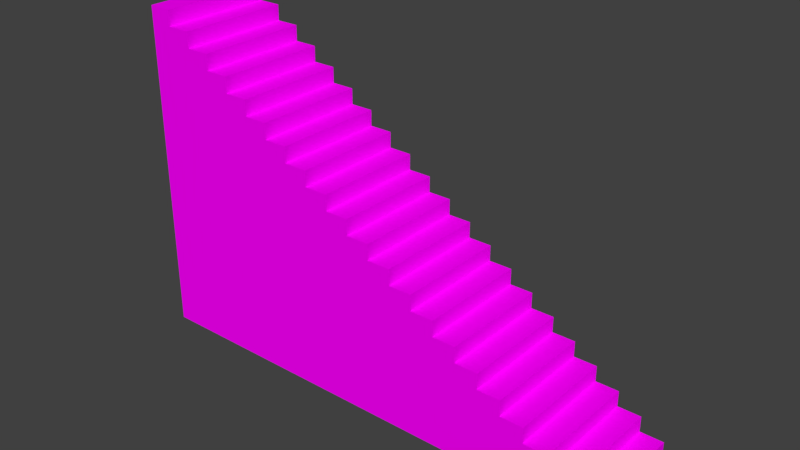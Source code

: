 # Source: stairs.blend  (saved by Blender 2.79.0; exported with 4.5.12 LTS)
import bpy
from mathutils import Matrix  # noqa: F401  (used for matrix-valued properties, if any)

bpy.ops.wm.read_factory_settings(use_empty=True)
scene = bpy.context.scene
scene.name = 'Scene'

# ---- collections
col_collection_1 = bpy.data.collections.new('Collection 1'); scene.collection.children.link(col_collection_1)

# ---- images (referenced by path relative to the original .blend; pixels are not part of the script)
import os
ASSET_DIR = os.environ.get("B2B_ASSET_DIR", "")  # directory of the original .blend (textures are referenced by path, not embedded)
HERE = os.path.dirname(os.path.abspath(__file__))  # packed textures are extracted next to this script under _unpacked/

def load_image(name, relpath, width, height, colorspace="sRGB"):
    """Load a texture the original file referenced (path relative to the .blend, or extracted next to this script)."""
    p = next((c for c in (os.path.join(HERE, relpath), os.path.join(ASSET_DIR, relpath)) if relpath and os.path.exists(c)), "")
    if p:
        img = bpy.data.images.load(p, check_existing=True)
        img.name = name
    else:  # same state as the original file: an image datablock whose file is absent (Cycles renders it pink)
        img = bpy.data.images.new(name, width, height)
        img.source = "FILE"
        img.filepath = "//" + (relpath or name)
    img.colorspace_settings.name = colorspace
    return img
img_stairstexture2_png = load_image('stairsTEXTURE2.png', 'stairsTEXTURE2.png', 1024, 1024, 'sRGB')

# ---- materials (node trees are filled in below, after node groups)
mat_material_002 = bpy.data.materials.new('Material.002')
mat_material_002.alpha_threshold = 0.0
mat_material_002.roughness = 0.5

# ---- material node trees
mat_material_002.use_nodes = True; mat_material_002.node_tree.nodes.clear()
_N = mat_material_002.node_tree.nodes; _L = mat_material_002.node_tree.links
n0 = _N.new('ShaderNodeTexImage'); n0.name = 'Image Texture'; n0.location = (-255, 347)
n0.width = 140
n0.image = img_stairstexture2_png
n1 = _N.new('ShaderNodeBsdfDiffuse'); n1.name = 'Diffuse BSDF'; n1.location = (-77, 318)
n2 = _N.new('ShaderNodeOutputMaterial'); n2.name = 'Material Output'; n2.location = (185, 300)
_L.new(n1.outputs[0], n2.inputs[0])
_L.new(n0.outputs[0], n1.inputs[0])
n2.is_active_output = True

# ---- world
world_world = bpy.data.worlds.new('World'); scene.world = world_world
world_world.color = (0.05088, 0.05088, 0.05088)
world_world.use_sun_shadow = False
world_world.sun_shadow_jitter_overblur = 0.0
world_world.cycles.sampling_method = 'MANUAL'

# ---- meshes
me_cube_001 = bpy.data.meshes.new('Cube.001')
me_cube_001.from_pydata([(-89.0, -20.5, -2.857), (-89.0, -20.5, 2.857), (-89.0, 20.5, -2.857), (-89.0, 20.5, 2.857), (89.0, -20.5, -2.857), (89.0, -20.5, 2.857), (89.0, 20.5, -2.857), (89.0, 20.5, 2.857), (80.52, 20.5, -2.857), (72.05, 20.5, -2.857), (63.57, 20.5, -2.857), (55.1, 20.5, -2.857), (46.62, 20.5, -2.857), (38.14, 20.5, -2.857), (29.67, 20.5, -2.857), (21.19, 20.5, -2.857), (12.71, 20.5, -2.857), (4.238, 20.5, -2.857), (-4.238, 20.5, -2.857), (-12.71, 20.5, -2.857), (-21.19, 20.5, -2.857), (-29.67, 20.5, -2.857), (-38.14, 20.5, -2.857), (-46.62, 20.5, -2.857), (-55.1, 20.5, -2.857), (-63.57, 20.5, -2.857), (-72.05, 20.5, -2.857), (-80.52, 20.5, -2.857), (-80.52, 20.5, 2.857), (-72.05, 20.5, 2.857), (-63.57, 20.5, 2.857), (-55.1, 20.5, 2.857), (-46.62, 20.5, 2.857), (-38.14, 20.5, 2.857), (-29.67, 20.5, 2.857), (-21.19, 20.5, 2.857), (-12.71, 20.5, 2.857), (-4.238, 20.5, 2.857), (4.238, 20.5, 2.857), (12.71, 20.5, 2.857), (21.19, 20.5, 2.857), (29.67, 20.5, 2.857), (38.14, 20.5, 2.857), (46.62, 20.5, 2.857), (55.1, 20.5, 2.857), (63.57, 20.5, 2.857), (72.05, 20.5, 2.857), (-80.52, -20.5, -2.857), (-72.05, -20.5, -2.857), (-63.57, -20.5, -2.857), (-55.1, -20.5, -2.857), (-46.62, -20.5, -2.857), (-38.14, -20.5, -2.857), (-29.67, -20.5, -2.857), (-21.19, -20.5, -2.857), (-12.71, -20.5, -2.857), (-4.238, -20.5, -2.857), (4.238, -20.5, -2.857), (12.71, -20.5, -2.857), (21.19, -20.5, -2.857), (29.67, -20.5, -2.857), (38.14, -20.5, -2.857), (46.62, -20.5, -2.857), (55.1, -20.5, -2.857), (63.57, -20.5, -2.857), (72.05, -20.5, -2.857), (80.52, -20.5, -2.857), (80.52, -20.5, 2.857), (72.05, -20.5, 2.857), (63.57, -20.5, 2.857), (55.1, -20.5, 2.857), (46.62, -20.5, 2.857), (38.14, -20.5, 2.857), (29.67, -20.5, 2.857), (21.19, -20.5, 2.857), (12.71, -20.5, 2.857), (4.238, -20.5, 2.857), (-4.238, -20.5, 2.857), (-12.71, -20.5, 2.857), (-21.19, -20.5, 2.857), (-29.67, -20.5, 2.857), (-38.14, -20.5, 2.857), (-46.62, -20.5, 2.857), (-55.1, -20.5, 2.857), (-63.57, -20.5, 2.857), (-72.05, -20.5, 2.857), (-80.52, -20.5, 2.857), (-89.0, -20.5, 8.571), (-89.0, 20.5, 8.571), (-80.52, -20.5, 8.571), (-80.52, 20.5, 8.571), (-72.05, 20.5, 8.571), (-63.57, 20.5, 8.571), (-55.1, 20.5, 8.571), (-46.62, 20.5, 8.571), (-38.14, 20.5, 8.571), (-29.67, 20.5, 8.571), (-21.19, 20.5, 8.571), (-12.71, 20.5, 8.571), (-4.238, 20.5, 8.571), (4.238, 20.5, 8.571), (12.71, 20.5, 8.571), (21.19, 20.5, 8.571), (29.67, 20.5, 8.571), (38.14, 20.5, 8.571), (46.62, 20.5, 8.571), (55.1, 20.5, 8.571), (63.57, 20.5, 8.571), (80.52, -20.5, 8.571), (72.05, -20.5, 8.571), (63.57, -20.5, 8.571), (55.1, -20.5, 8.571), (46.62, -20.5, 8.571), (38.14, -20.5, 8.571), (29.67, -20.5, 8.571), (21.19, -20.5, 8.571), (12.71, -20.5, 8.571), (4.238, -20.5, 8.571), (-4.238, -20.5, 8.571), (-12.71, -20.5, 8.571), (-21.19, -20.5, 8.571), (-29.67, -20.5, 8.571), (-38.14, -20.5, 8.571), (-46.62, -20.5, 8.571), (-55.1, -20.5, 8.571), (-63.57, -20.5, 8.571), (-72.05, -20.5, 8.571), (-89.0, -20.5, 14.29), (-89.0, 20.5, 14.29), (-80.52, -20.5, 14.29), (-80.52, 20.5, 14.29), (-72.05, 20.5, 14.29), (-63.57, 20.5, 14.29), (-55.1, 20.5, 14.29), (-46.62, 20.5, 14.29), (-38.14, 20.5, 14.29), (-29.67, 20.5, 14.29), (-21.19, 20.5, 14.29), (-12.71, 20.5, 14.29), (-4.238, 20.5, 14.29), (4.238, 20.5, 14.29), (12.71, 20.5, 14.29), (21.19, 20.5, 14.29), (29.67, 20.5, 14.29), (38.14, 20.5, 14.29), (46.62, 20.5, 14.29), (55.1, 20.5, 14.29), (72.05, -20.5, 14.29), (63.57, -20.5, 14.29), (55.1, -20.5, 14.29), (46.62, -20.5, 14.29), (38.14, -20.5, 14.29), (29.67, -20.5, 14.29), (21.19, -20.5, 14.29), (12.71, -20.5, 14.29), (4.238, -20.5, 14.29), (-4.238, -20.5, 14.29), (-12.71, -20.5, 14.29), (-21.19, -20.5, 14.29), (-29.67, -20.5, 14.29), (-38.14, -20.5, 14.29), (-46.62, -20.5, 14.29), (-55.1, -20.5, 14.29), (-63.57, -20.5, 14.29), (-72.05, -20.5, 14.29), (-89.0, -20.5, 20.0), (-89.0, 20.5, 20.0), (-80.52, -20.5, 20.0), (-80.52, 20.5, 20.0), (-72.05, 20.5, 20.0), (-63.57, 20.5, 20.0), (-55.1, 20.5, 20.0), (-46.62, 20.5, 20.0), (-38.14, 20.5, 20.0), (-29.67, 20.5, 20.0), (-21.19, 20.5, 20.0), (-12.71, 20.5, 20.0), (-4.238, 20.5, 20.0), (4.238, 20.5, 20.0), (12.71, 20.5, 20.0), (21.19, 20.5, 20.0), (29.67, 20.5, 20.0), (38.14, 20.5, 20.0), (46.62, 20.5, 20.0), (63.57, 20.5, 20.0), (63.57, -20.5, 20.0), (55.1, -20.5, 20.0), (46.62, -20.5, 20.0), (38.14, -20.5, 20.0), (29.67, -20.5, 20.0), (21.19, -20.5, 20.0), (12.71, -20.5, 20.0), (4.238, -20.5, 20.0), (-4.238, -20.5, 20.0), (-12.71, -20.5, 20.0), (-21.19, -20.5, 20.0), (-29.67, -20.5, 20.0), (-38.14, -20.5, 20.0), (-46.62, -20.5, 20.0), (-55.1, -20.5, 20.0), (-63.57, -20.5, 20.0), (-72.05, -20.5, 20.0), (-89.0, -20.5, 25.71), (-89.0, 20.5, 25.71), (-80.52, -20.5, 25.71), (-80.52, 20.5, 25.71), (-72.05, 20.5, 25.71), (-63.57, 20.5, 25.71), (-55.1, 20.5, 25.71), (-46.62, 20.5, 25.71), (-38.14, 20.5, 25.71), (-29.67, 20.5, 25.71), (-21.19, 20.5, 25.71), (-12.71, 20.5, 25.71), (-4.238, 20.5, 25.71), (4.238, 20.5, 25.71), (12.71, 20.5, 25.71), (21.19, 20.5, 25.71), (29.67, 20.5, 25.71), (38.14, 20.5, 25.71), (55.1, 20.5, 25.71), (55.1, -20.5, 25.71), (46.62, -20.5, 25.71), (38.14, -20.5, 25.71), (29.67, -20.5, 25.71), (21.19, -20.5, 25.71), (12.71, -20.5, 25.71), (4.238, -20.5, 25.71), (-4.238, -20.5, 25.71), (-12.71, -20.5, 25.71), (-21.19, -20.5, 25.71), (-29.67, -20.5, 25.71), (-38.14, -20.5, 25.71), (-46.62, -20.5, 25.71), (-55.1, -20.5, 25.71), (-63.57, -20.5, 25.71), (-72.05, -20.5, 25.71), (-89.0, -20.5, 31.43), (-89.0, 20.5, 31.43), (-80.52, -20.5, 31.43), (-80.52, 20.5, 31.43), (-72.05, 20.5, 31.43), (-63.57, 20.5, 31.43), (-55.1, 20.5, 31.43), (-46.62, 20.5, 31.43), (-38.14, 20.5, 31.43), (-29.67, 20.5, 31.43), (-21.19, 20.5, 31.43), (-12.71, 20.5, 31.43), (-4.238, 20.5, 31.43), (4.238, 20.5, 31.43), (12.71, 20.5, 31.43), (21.19, 20.5, 31.43), (29.67, 20.5, 31.43), (46.62, 20.5, 31.43), (46.62, -20.5, 31.43), (38.14, -20.5, 31.43), (29.67, -20.5, 31.43), (21.19, -20.5, 31.43), (12.71, -20.5, 31.43), (4.238, -20.5, 31.43), (-4.238, -20.5, 31.43), (-12.71, -20.5, 31.43), (-21.19, -20.5, 31.43), (-29.67, -20.5, 31.43), (-38.14, -20.5, 31.43), (-46.62, -20.5, 31.43), (-55.1, -20.5, 31.43), (-63.57, -20.5, 31.43), (-72.05, -20.5, 31.43), (-89.0, -20.5, 37.14), (-89.0, 20.5, 37.14), (-80.52, -20.5, 37.14), (-80.52, 20.5, 37.14), (-72.05, 20.5, 37.14), (-63.57, 20.5, 37.14), (-55.1, 20.5, 37.14), (-46.62, 20.5, 37.14), (-38.14, 20.5, 37.14), (-29.67, 20.5, 37.14), (-21.19, 20.5, 37.14), (-12.71, 20.5, 37.14), (-4.238, 20.5, 37.14), (4.238, 20.5, 37.14), (12.71, 20.5, 37.14), (21.19, 20.5, 37.14), (38.14, -20.5, 37.14), (29.67, -20.5, 37.14), (21.19, -20.5, 37.14), (12.71, -20.5, 37.14), (4.238, -20.5, 37.14), (-4.238, -20.5, 37.14), (-12.71, -20.5, 37.14), (-21.19, -20.5, 37.14), (-29.67, -20.5, 37.14), (-38.14, -20.5, 37.14), (-46.62, -20.5, 37.14), (-55.1, -20.5, 37.14), (-63.57, -20.5, 37.14), (-72.05, -20.5, 37.14), (-89.0, -20.5, 42.86), (-89.0, 20.5, 42.86), (-80.52, -20.5, 42.86), (-80.52, 20.5, 42.86), (-72.05, 20.5, 42.86), (-63.57, 20.5, 42.86), (-55.1, 20.5, 42.86), (-46.62, 20.5, 42.86), (-38.14, 20.5, 42.86), (-29.67, 20.5, 42.86), (-21.19, 20.5, 42.86), (-12.71, 20.5, 42.86), (-4.238, 20.5, 42.86), (4.238, 20.5, 42.86), (12.71, 20.5, 42.86), (21.19, 20.5, 42.86), (29.67, -20.5, 42.86), (21.19, -20.5, 42.86), (12.71, -20.5, 42.86), (4.238, -20.5, 42.86), (-4.238, -20.5, 42.86), (-12.71, -20.5, 42.86), (-21.19, -20.5, 42.86), (-29.67, -20.5, 42.86), (-38.14, -20.5, 42.86), (-46.62, -20.5, 42.86), (-55.1, -20.5, 42.86), (-63.57, -20.5, 42.86), (-72.05, -20.5, 42.86), (-89.0, -20.5, 48.57), (-89.0, 20.5, 48.57), (-80.52, -20.5, 48.57), (-80.52, 20.5, 48.57), (-72.05, 20.5, 48.57), (-63.57, 20.5, 48.57), (-55.1, 20.5, 48.57), (-46.62, 20.5, 48.57), (-38.14, 20.5, 48.57), (-29.67, 20.5, 48.57), (-21.19, 20.5, 48.57), (-12.71, 20.5, 48.57), (-4.238, 20.5, 48.57), (4.238, 20.5, 48.57), (21.19, -20.5, 48.57), (12.71, -20.5, 48.57), (4.238, -20.5, 48.57), (-4.238, -20.5, 48.57), (-12.71, -20.5, 48.57), (-21.19, -20.5, 48.57), (-29.67, -20.5, 48.57), (-38.14, -20.5, 48.57), (-46.62, -20.5, 48.57), (-55.1, -20.5, 48.57), (-63.57, -20.5, 48.57), (-72.05, -20.5, 48.57), (-89.0, -20.5, 54.29), (-89.0, 20.5, 54.29), (-80.52, -20.5, 54.29), (-80.52, 20.5, 54.29), (-72.05, 20.5, 54.29), (-63.57, 20.5, 54.29), (-55.1, 20.5, 54.29), (-46.62, 20.5, 54.29), (-38.14, 20.5, 54.29), (-29.67, 20.5, 54.29), (-21.19, 20.5, 54.29), (-12.71, 20.5, 54.29), (-4.238, 20.5, 54.29), (4.238, 20.5, 54.29), (12.71, 20.5, 54.29), (12.71, -20.5, 54.29), (4.238, -20.5, 54.29), (-4.238, -20.5, 54.29), (-12.71, -20.5, 54.29), (-21.19, -20.5, 54.29), (-29.67, -20.5, 54.29), (-38.14, -20.5, 54.29), (-46.62, -20.5, 54.29), (-55.1, -20.5, 54.29), (-63.57, -20.5, 54.29), (-72.05, -20.5, 54.29), (-89.0, -20.5, 60.0), (-89.0, 20.5, 60.0), (-80.52, -20.5, 60.0), (-80.52, 20.5, 60.0), (-72.05, 20.5, 60.0), (-63.57, 20.5, 60.0), (-55.1, 20.5, 60.0), (-46.62, 20.5, 60.0), (-38.14, 20.5, 60.0), (-29.67, 20.5, 60.0), (-21.19, 20.5, 60.0), (-12.71, 20.5, 60.0), (4.238, 20.5, 60.0), (4.238, -20.5, 60.0), (-4.238, -20.5, 60.0), (-12.71, -20.5, 60.0), (-21.19, -20.5, 60.0), (-29.67, -20.5, 60.0), (-38.14, -20.5, 60.0), (-46.62, -20.5, 60.0), (-55.1, -20.5, 60.0), (-63.57, -20.5, 60.0), (-72.05, -20.5, 60.0), (-89.0, -20.5, 65.71), (-89.0, 20.5, 65.71), (-80.52, -20.5, 65.71), (-80.52, 20.5, 65.71), (-72.05, 20.5, 65.71), (-63.57, 20.5, 65.71), (-55.1, 20.5, 65.71), (-46.62, 20.5, 65.71), (-38.14, 20.5, 65.71), (-29.67, 20.5, 65.71), (-21.19, 20.5, 65.71), (-4.238, -20.5, 65.71), (-12.71, -20.5, 65.71), (-21.19, -20.5, 65.71), (-29.67, -20.5, 65.71), (-38.14, -20.5, 65.71), (-46.62, -20.5, 65.71), (-55.1, -20.5, 65.71), (-63.57, -20.5, 65.71), (-72.05, -20.5, 65.71), (-89.0, -20.5, 71.43), (-89.0, 20.5, 71.43), (-80.52, -20.5, 71.43), (-80.52, 20.5, 71.43), (-72.05, 20.5, 71.43), (-63.57, 20.5, 71.43), (-55.1, 20.5, 71.43), (-46.62, 20.5, 71.43), (-38.14, 20.5, 71.43), (-29.67, 20.5, 71.43), (-21.19, 20.5, 71.43), (-12.71, 20.5, 71.43), (-12.71, -20.5, 71.43), (-21.19, -20.5, 71.43), (-29.67, -20.5, 71.43), (-38.14, -20.5, 71.43), (-46.62, -20.5, 71.43), (-55.1, -20.5, 71.43), (-63.57, -20.5, 71.43), (-72.05, -20.5, 71.43), (-89.0, -20.5, 77.14), (-89.0, 20.5, 77.14), (-80.52, -20.5, 77.14), (-80.52, 20.5, 77.14), (-72.05, 20.5, 77.14), (-63.57, 20.5, 77.14), (-55.1, 20.5, 77.14), (-46.62, 20.5, 77.14), (-38.14, 20.5, 77.14), (-21.19, -20.5, 77.14), (-29.67, -20.5, 77.14), (-38.14, -20.5, 77.14), (-46.62, -20.5, 77.14), (-55.1, -20.5, 77.14), (-63.57, -20.5, 77.14), (-72.05, -20.5, 77.14), (-89.0, -20.5, 82.86), (-89.0, 20.5, 82.86), (-80.52, -20.5, 82.86), (-80.52, 20.5, 82.86), (-72.05, 20.5, 82.86), (-63.57, 20.5, 82.86), (-55.1, 20.5, 82.86), (-46.62, 20.5, 82.86), (-29.67, 20.5, 82.86), (-29.67, -20.5, 82.86), (-38.14, -20.5, 82.86), (-46.62, -20.5, 82.86), (-55.1, -20.5, 82.86), (-63.57, -20.5, 82.86), (-72.05, -20.5, 82.86), (-89.0, -20.5, 88.57), (-89.0, 20.5, 88.57), (-80.52, -20.5, 88.57), (-80.52, 20.5, 88.57), (-72.05, 20.5, 88.57), (-63.57, 20.5, 88.57), (-55.1, 20.5, 88.57), (-46.62, 20.5, 88.57), (-38.14, -20.5, 88.57), (-46.62, -20.5, 88.57), (-55.1, -20.5, 88.57), (-63.57, -20.5, 88.57), (-72.05, -20.5, 88.57), (-89.0, -20.5, 94.29), (-89.0, 20.5, 94.29), (-80.52, -20.5, 94.29), (-80.52, 20.5, 94.29), (-72.05, 20.5, 94.29), (-63.57, 20.5, 94.29), (-55.1, 20.5, 94.29), (-46.62, -20.5, 94.29), (-55.1, -20.5, 94.29), (-63.57, -20.5, 94.29), (-72.05, -20.5, 94.29), (-89.0, -20.5, 100.0), (-89.0, 20.5, 100.0), (-80.52, -20.5, 100.0), (-80.52, 20.5, 100.0), (-72.05, 20.5, 100.0), (-63.57, 20.5, 100.0), (-55.1, 20.5, 100.0), (-55.1, -20.5, 100.0), (-63.57, -20.5, 100.0), (-72.05, -20.5, 100.0), (-89.0, -20.5, 105.7), (-89.0, 20.5, 105.7), (-80.52, -20.5, 105.7), (-80.52, 20.5, 105.7), (-72.05, 20.5, 105.7), (-63.57, -20.5, 105.7), (-72.05, -20.5, 105.7), (-89.0, -20.5, 111.4), (-89.0, 20.5, 111.4), (-80.52, -20.5, 111.4), (-72.05, 20.5, 111.4), (-72.05, -20.5, 111.4), (-89.0, -20.5, 117.1), (-89.0, 20.5, 117.1), (-80.52, -20.5, 117.1), (80.52, 20.5, 2.857), (72.05, 20.5, 8.571), (80.52, 20.5, 8.571), (63.57, 20.5, 14.29), (72.05, 20.5, 14.29), (55.1, 20.5, 20.0), (46.62, 20.5, 25.71), (38.14, 20.5, 31.43), (29.67, 20.5, 37.14), (38.14, 20.5, 37.14), (29.67, 20.5, 42.86), (12.71, 20.5, 48.57), (21.19, 20.5, 48.57), (-4.238, 20.5, 60.0), (-12.71, 20.5, 65.71), (-4.238, 20.5, 65.71), (-29.67, 20.5, 77.14), (-21.19, 20.5, 77.14), (-38.14, 20.5, 82.86), (-38.14, 20.5, 88.57), (-46.62, 20.5, 94.29), (-63.57, 20.5, 105.7), (-80.52, 20.5, 111.4), (-80.52, 20.5, 117.1)], [], [(0, 1, 3, 2), (8, 524, 7, 6), (6, 7, 5, 4), (47, 86, 1, 0), (8, 6, 4, 66), (37, 36, 98, 99), (7, 524, 67, 5), (76, 75, 116, 117), (36, 35, 97, 98), (75, 74, 115, 116), (35, 34, 96, 97), (74, 73, 114, 115), (67, 524, 526, 108), (34, 33, 95, 96), (1, 86, 89, 87), (73, 72, 113, 114), (524, 46, 525, 526), (86, 85, 126, 89), (33, 32, 94, 95), (72, 71, 112, 113), (46, 45, 107, 525), (85, 84, 125, 126), (32, 31, 93, 94), (71, 70, 111, 112), (45, 44, 106, 107), (84, 83, 124, 125), (2, 27, 47, 0), (27, 26, 48, 47), (26, 25, 49, 48), (25, 24, 50, 49), (24, 23, 51, 50), (23, 22, 52, 51), (22, 21, 53, 52), (21, 20, 54, 53), (20, 19, 55, 54), (19, 18, 56, 55), (18, 17, 57, 56), (17, 16, 58, 57), (16, 15, 59, 58), (15, 14, 60, 59), (14, 13, 61, 60), (13, 12, 62, 61), (12, 11, 63, 62), (11, 10, 64, 63), (10, 9, 65, 64), (9, 8, 66, 65), (4, 5, 67, 66), (66, 67, 68, 65), (65, 68, 69, 64), (64, 69, 70, 63), (63, 70, 71, 62), (62, 71, 72, 61), (61, 72, 73, 60), (60, 73, 74, 59), (59, 74, 75, 58), (58, 75, 76, 57), (57, 76, 77, 56), (56, 77, 78, 55), (55, 78, 79, 54), (54, 79, 80, 53), (53, 80, 81, 52), (52, 81, 82, 51), (51, 82, 83, 50), (50, 83, 84, 49), (49, 84, 85, 48), (48, 85, 86, 47), (2, 3, 28, 27), (27, 28, 29, 26), (26, 29, 30, 25), (25, 30, 31, 24), (24, 31, 32, 23), (23, 32, 33, 22), (22, 33, 34, 21), (21, 34, 35, 20), (20, 35, 36, 19), (19, 36, 37, 18), (18, 37, 38, 17), (17, 38, 39, 16), (16, 39, 40, 15), (15, 40, 41, 14), (14, 41, 42, 13), (13, 42, 43, 12), (12, 43, 44, 11), (11, 44, 45, 10), (10, 45, 46, 9), (9, 46, 524, 8), (104, 103, 143, 144), (526, 525, 109, 108), (116, 115, 153, 154), (90, 88, 128, 130), (109, 525, 528, 147), (103, 102, 142, 143), (115, 114, 152, 153), (87, 89, 129, 127), (102, 101, 141, 142), (114, 113, 151, 152), (88, 87, 127, 128), (89, 126, 164, 129), (101, 100, 140, 141), (113, 112, 150, 151), (126, 125, 163, 164), (100, 99, 139, 140), (112, 111, 149, 150), (125, 124, 162, 163), (99, 98, 138, 139), (111, 110, 148, 149), (77, 76, 117, 118), (38, 37, 99, 100), (3, 1, 87, 88), (78, 77, 118, 119), (39, 38, 100, 101), (79, 78, 119, 120), (40, 39, 101, 102), (80, 79, 120, 121), (41, 40, 102, 103), (28, 3, 88, 90), (81, 80, 121, 122), (42, 41, 103, 104), (68, 67, 108, 109), (29, 28, 90, 91), (82, 81, 122, 123), (43, 42, 104, 105), (69, 68, 109, 110), (30, 29, 91, 92), (83, 82, 123, 124), (44, 43, 105, 106), (70, 69, 110, 111), (31, 30, 92, 93), (148, 527, 184, 185), (528, 527, 148, 147), (141, 140, 178, 179), (153, 152, 189, 190), (140, 139, 177, 178), (152, 151, 188, 189), (129, 164, 201, 167), (139, 138, 176, 177), (151, 150, 187, 188), (164, 163, 200, 201), (138, 137, 175, 176), (150, 149, 186, 187), (163, 162, 199, 200), (137, 136, 174, 175), (149, 148, 185, 186), (162, 161, 198, 199), (136, 135, 173, 174), (161, 160, 197, 198), (135, 134, 172, 173), (91, 90, 130, 131), (117, 116, 154, 155), (105, 104, 144, 145), (92, 91, 131, 132), (118, 117, 155, 156), (106, 105, 145, 146), (93, 92, 132, 133), (119, 118, 156, 157), (107, 106, 146, 527), (94, 93, 133, 134), (120, 119, 157, 158), (525, 107, 527, 528), (95, 94, 134, 135), (121, 120, 158, 159), (96, 95, 135, 136), (122, 121, 159, 160), (97, 96, 136, 137), (123, 122, 160, 161), (110, 109, 147, 148), (98, 97, 137, 138), (124, 123, 161, 162), (193, 192, 227, 228), (184, 529, 186, 185), (166, 165, 202, 203), (179, 178, 215, 216), (192, 191, 226, 227), (178, 177, 214, 215), (191, 190, 225, 226), (186, 529, 220, 221), (177, 176, 213, 214), (190, 189, 224, 225), (176, 175, 212, 213), (189, 188, 223, 224), (167, 201, 236, 204), (175, 174, 211, 212), (188, 187, 222, 223), (201, 200, 235, 236), (174, 173, 210, 211), (187, 186, 221, 222), (128, 127, 165, 166), (154, 153, 190, 191), (142, 141, 179, 180), (127, 129, 167, 165), (155, 154, 191, 192), (143, 142, 180, 181), (130, 128, 166, 168), (156, 155, 192, 193), (144, 143, 181, 182), (131, 130, 168, 169), (157, 156, 193, 194), (145, 144, 182, 183), (132, 131, 169, 170), (158, 157, 194, 195), (146, 145, 183, 529), (133, 132, 170, 171), (159, 158, 195, 196), (527, 146, 529, 184), (134, 133, 171, 172), (160, 159, 196, 197), (207, 206, 241, 242), (220, 530, 222, 221), (530, 219, 531, 254), (233, 232, 265, 266), (206, 205, 240, 241), (219, 218, 253, 531), (232, 231, 264, 265), (205, 203, 238, 240), (218, 217, 252, 253), (231, 230, 263, 264), (202, 204, 239, 237), (217, 216, 251, 252), (230, 229, 262, 263), (203, 202, 237, 238), (216, 215, 250, 251), (229, 228, 261, 262), (215, 214, 249, 250), (180, 179, 216, 217), (165, 167, 204, 202), (194, 193, 228, 229), (181, 180, 217, 218), (168, 166, 203, 205), (195, 194, 229, 230), (182, 181, 218, 219), (169, 168, 205, 206), (196, 195, 230, 231), (183, 182, 219, 530), (170, 169, 206, 207), (197, 196, 231, 232), (529, 183, 530, 220), (171, 170, 207, 208), (198, 197, 232, 233), (172, 171, 208, 209), (199, 198, 233, 234), (173, 172, 209, 210), (200, 199, 234, 235), (238, 237, 270, 271), (254, 531, 256, 255), (251, 250, 283, 284), (264, 263, 293, 294), (250, 249, 282, 283), (263, 262, 292, 293), (249, 248, 281, 282), (262, 261, 291, 292), (248, 247, 280, 281), (261, 260, 290, 291), (247, 246, 279, 280), (260, 259, 289, 290), (246, 245, 278, 279), (259, 258, 288, 289), (256, 531, 533, 286), (245, 244, 277, 278), (234, 233, 266, 267), (208, 207, 242, 243), (235, 234, 267, 268), (209, 208, 243, 244), (236, 235, 268, 269), (223, 222, 255, 256), (210, 209, 244, 245), (204, 236, 269, 239), (224, 223, 256, 257), (211, 210, 245, 246), (225, 224, 257, 258), (212, 211, 246, 247), (222, 530, 254, 255), (226, 225, 258, 259), (213, 212, 247, 248), (227, 226, 259, 260), (214, 213, 248, 249), (228, 227, 260, 261), (296, 295, 324, 325), (533, 532, 287, 286), (283, 282, 312, 313), (295, 294, 323, 324), (282, 281, 311, 312), (294, 293, 322, 323), (281, 280, 310, 311), (293, 292, 321, 322), (280, 279, 309, 310), (292, 291, 320, 321), (279, 278, 308, 309), (291, 290, 319, 320), (278, 277, 307, 308), (290, 289, 318, 319), (277, 276, 306, 307), (265, 264, 294, 295), (252, 251, 284, 285), (237, 239, 272, 270), (266, 265, 295, 296), (253, 252, 285, 532), (240, 238, 271, 273), (267, 266, 296, 297), (531, 253, 532, 533), (241, 240, 273, 274), (268, 267, 297, 298), (242, 241, 274, 275), (269, 268, 298, 299), (243, 242, 275, 276), (239, 269, 299, 272), (257, 256, 286, 287), (244, 243, 276, 277), (258, 257, 287, 288), (300, 302, 331, 329), (534, 315, 317, 316), (315, 314, 535, 536), (328, 327, 353, 354), (301, 300, 329, 330), (314, 313, 342, 535), (327, 326, 352, 353), (313, 312, 341, 342), (326, 325, 351, 352), (312, 311, 340, 341), (325, 324, 350, 351), (311, 310, 339, 340), (324, 323, 349, 350), (310, 309, 338, 339), (284, 283, 313, 314), (271, 270, 300, 301), (297, 296, 325, 326), (285, 284, 314, 315), (270, 272, 302, 300), (298, 297, 326, 327), (532, 285, 315, 534), (273, 271, 301, 303), (299, 298, 327, 328), (274, 273, 303, 304), (272, 299, 328, 302), (275, 274, 304, 305), (288, 287, 316, 317), (276, 275, 305, 306), (287, 532, 534, 316), (289, 288, 317, 318), (340, 339, 365, 366), (536, 535, 344, 343), (346, 345, 371, 372), (332, 330, 356, 358), (353, 352, 378, 379), (339, 338, 364, 365), (345, 344, 370, 371), (329, 331, 357, 355), (352, 351, 377, 378), (338, 337, 363, 364), (330, 329, 355, 356), (351, 350, 376, 377), (337, 336, 362, 363), (302, 328, 354, 331), (303, 301, 330, 332), (304, 303, 332, 333), (317, 315, 536, 343), (318, 317, 343, 344), (305, 304, 333, 334), (319, 318, 344, 345), (306, 305, 334, 335), (320, 319, 345, 346), (307, 306, 335, 336), (321, 320, 346, 347), (308, 307, 336, 337), (322, 321, 347, 348), (309, 308, 337, 338), (323, 322, 348, 349), (378, 377, 400, 401), (369, 368, 371, 370), (362, 361, 387, 388), (377, 376, 399, 400), (361, 360, 386, 387), (368, 367, 537, 393), (376, 375, 398, 399), (360, 359, 385, 386), (371, 368, 393, 394), (367, 366, 392, 537), (375, 374, 397, 398), (359, 358, 384, 385), (354, 353, 379, 380), (333, 332, 358, 359), (347, 346, 372, 373), (341, 340, 366, 367), (331, 354, 380, 357), (334, 333, 359, 360), (348, 347, 373, 374), (342, 341, 367, 368), (335, 334, 360, 361), (349, 348, 374, 375), (535, 342, 368, 369), (344, 535, 369, 370), (336, 335, 361, 362), (350, 349, 375, 376), (403, 402, 422, 423), (393, 537, 395, 394), (388, 387, 410, 411), (402, 401, 421, 422), (387, 386, 409, 410), (401, 400, 420, 421), (386, 385, 408, 409), (537, 392, 538, 539), (400, 399, 419, 420), (385, 384, 407, 408), (392, 391, 414, 538), (363, 362, 388, 389), (379, 378, 401, 402), (356, 355, 381, 382), (372, 371, 394, 395), (364, 363, 389, 390), (380, 379, 402, 403), (355, 357, 383, 381), (373, 372, 395, 396), (365, 364, 390, 391), (357, 380, 403, 383), (358, 356, 382, 384), (374, 373, 396, 397), (366, 365, 391, 392), (414, 413, 433, 434), (539, 538, 416, 415), (420, 419, 439, 440), (404, 406, 426, 424), (413, 412, 432, 433), (419, 418, 438, 439), (405, 404, 424, 425), (416, 538, 435, 436), (412, 411, 431, 432), (418, 417, 437, 438), (396, 395, 415, 416), (389, 388, 411, 412), (383, 403, 423, 406), (382, 381, 404, 405), (397, 396, 416, 417), (390, 389, 412, 413), (381, 383, 406, 404), (398, 397, 417, 418), (391, 390, 413, 414), (395, 537, 539, 415), (384, 382, 405, 407), (399, 398, 418, 419), (427, 425, 445, 447), (435, 434, 437, 436), (434, 433, 540, 541), (442, 441, 457, 458), (424, 426, 446, 444), (433, 432, 452, 540), (441, 440, 456, 457), (425, 424, 444, 445), (432, 431, 451, 452), (407, 405, 425, 427), (421, 420, 440, 441), (538, 414, 434, 435), (408, 407, 427, 428), (422, 421, 441, 442), (409, 408, 428, 429), (423, 422, 442, 443), (410, 409, 429, 430), (406, 423, 443, 426), (417, 416, 436, 437), (411, 410, 430, 431), (452, 451, 467, 542), (541, 540, 454, 453), (458, 457, 472, 473), (451, 450, 466, 467), (457, 456, 471, 472), (450, 449, 465, 466), (456, 455, 470, 471), (449, 448, 464, 465), (443, 442, 458, 459), (428, 427, 447, 448), (426, 443, 459, 446), (429, 428, 448, 449), (438, 437, 453, 454), (430, 429, 449, 450), (437, 434, 541, 453), (439, 438, 454, 455), (431, 430, 450, 451), (440, 439, 455, 456), (461, 460, 475, 476), (468, 542, 470, 469), (542, 467, 482, 543), (462, 474, 487, 477), (467, 466, 481, 482), (474, 473, 486, 487), (466, 465, 480, 481), (445, 444, 460, 461), (459, 458, 473, 474), (540, 452, 542, 468), (444, 446, 462, 460), (446, 459, 474, 462), (447, 445, 461, 463), (448, 447, 463, 464), (454, 540, 468, 469), (455, 454, 469, 470), (481, 480, 493, 494), (543, 482, 484, 483), (475, 477, 490, 488), (487, 486, 497, 498), (480, 479, 492, 493), (484, 482, 544, 495), (460, 462, 477, 475), (470, 542, 543, 483), (463, 461, 476, 478), (471, 470, 483, 484), (464, 463, 478, 479), (472, 471, 484, 485), (465, 464, 479, 480), (473, 472, 485, 486), (493, 492, 503, 504), (544, 494, 496, 495), (489, 488, 499, 500), (490, 498, 508, 501), (492, 491, 502, 503), (477, 487, 498, 490), (478, 476, 489, 491), (485, 484, 495, 496), (482, 481, 494, 544), (479, 478, 491, 492), (486, 485, 496, 497), (476, 475, 488, 489), (499, 501, 511, 509), (505, 504, 507, 506), (503, 502, 512, 513), (508, 507, 514, 515), (488, 490, 501, 499), (497, 496, 506, 507), (494, 493, 504, 505), (496, 494, 505, 506), (491, 489, 500, 502), (498, 497, 507, 508), (509, 511, 518, 516), (545, 513, 515, 514), (513, 512, 546, 519), (507, 504, 545, 514), (501, 508, 515, 511), (504, 503, 513, 545), (502, 500, 510, 512), (500, 499, 509, 510), (546, 517, 522, 547), (519, 546, 518, 520), (515, 513, 519, 520), (511, 515, 520, 518), (512, 510, 517, 546), (510, 509, 516, 517), (547, 522, 521, 523), (517, 516, 521, 522), (516, 518, 523, 521), (518, 546, 547, 523)])
_uv = me_cube_001.uv_layers.new(name='UVMap')
_uv.uv.foreach_set('vector', [0.7501, 0.303, 0.7501, 0.3208, 0.6229, 0.3208, 0.6229, 0.303, 0.5259, 0.3723, 0.5259, 0.3546, 0.5522, 0.3546, 0.5522, 0.3723, 0.9244, 0.8723, 0.9066, 0.8723, 0.9066, 0.7452, 0.9244, 0.7452, 0.9878, 0.03651, 0.9701, 0.03651, 0.9701, 0.01022, 0.9878, 0.01022, 0.5259, 0.8727, 0.5522, 0.8727, 0.5522, 0.9998, 0.5259, 0.9998, 0.263, 0.3546, 0.2368, 0.3546, 0.2368, 0.3369, 0.263, 0.3369, 0.9066, 0.8723, 0.8803, 0.8723, 0.8803, 0.7452, 0.9066, 0.7452, 0.9701, 0.2994, 0.9701, 0.3257, 0.9524, 0.3257, 0.9524, 0.2994, 0.2368, 0.3546, 0.2105, 0.3546, 0.2105, 0.3369, 0.2368, 0.3369, 0.9701, 0.3257, 0.9701, 0.352, 0.9524, 0.352, 0.9524, 0.3257, 0.2105, 0.3546, 0.1842, 0.3546, 0.1842, 0.3369, 0.2105, 0.3369, 0.9701, 0.352, 0.9701, 0.3782, 0.9524, 0.3782, 0.9524, 0.352, 0.8803, 0.7452, 0.8803, 0.8723, 0.8626, 0.8723, 0.8626, 0.7452, 0.1842, 0.3546, 0.1579, 0.3546, 0.1579, 0.3369, 0.1842, 0.3369, 0.9701, 0.01022, 0.9701, 0.03651, 0.9524, 0.03651, 0.9524, 0.01022, 0.9701, 0.3782, 0.9701, 0.4045, 0.9524, 0.4045, 0.9524, 0.3782, 0.5259, 0.3546, 0.4996, 0.3546, 0.4996, 0.3369, 0.5259, 0.3369, 0.9701, 0.03651, 0.9701, 0.06279, 0.9524, 0.06279, 0.9524, 0.03651, 0.1579, 0.3546, 0.1316, 0.3546, 0.1316, 0.3369, 0.1579, 0.3369, 0.9701, 0.4045, 0.9701, 0.4308, 0.9524, 0.4308, 0.9524, 0.4045, 0.4996, 0.3546, 0.4733, 0.3546, 0.4733, 0.3369, 0.4996, 0.3369, 0.9701, 0.06279, 0.9701, 0.08908, 0.9524, 0.08908, 0.9524, 0.06279, 0.1316, 0.3546, 0.1053, 0.3546, 0.1053, 0.3369, 0.1316, 0.3369, 0.9701, 0.4308, 0.9701, 0.4571, 0.9524, 0.4571, 0.9524, 0.4308, 0.4733, 0.3546, 0.4471, 0.3546, 0.4471, 0.3369, 0.4733, 0.3369, 0.9701, 0.08908, 0.9701, 0.1154, 0.9524, 0.1154, 0.9524, 0.08908, 0.0001732, 0.8727, 0.02646, 0.8727, 0.02646, 0.9998, 0.0001737, 0.9998, 0.02646, 0.8727, 0.05275, 0.8727, 0.05275, 0.9998, 0.02646, 0.9998, 0.05275, 0.8727, 0.07903, 0.8727, 0.07903, 0.9998, 0.05275, 0.9998, 0.07903, 0.8727, 0.1053, 0.8727, 0.1053, 0.9998, 0.07903, 0.9998, 0.1053, 0.8727, 0.1316, 0.8727, 0.1316, 0.9998, 0.1053, 0.9998, 0.1316, 0.8727, 0.1579, 0.8727, 0.1579, 0.9998, 0.1316, 0.9998, 0.1579, 0.8727, 0.1842, 0.8727, 0.1842, 0.9998, 0.1579, 0.9998, 0.1842, 0.8727, 0.2105, 0.8727, 0.2105, 0.9998, 0.1842, 0.9998, 0.2105, 0.8727, 0.2368, 0.8727, 0.2368, 0.9998, 0.2105, 0.9998, 0.2368, 0.8727, 0.263, 0.8727, 0.263, 0.9998, 0.2368, 0.9998, 0.263, 0.8727, 0.2893, 0.8727, 0.2893, 0.9998, 0.263, 0.9998, 0.2893, 0.8727, 0.3156, 0.8727, 0.3156, 0.9998, 0.2893, 0.9998, 0.3156, 0.8727, 0.3419, 0.8727, 0.3419, 0.9998, 0.3156, 0.9998, 0.3419, 0.8727, 0.3682, 0.8727, 0.3682, 0.9998, 0.3419, 0.9998, 0.3682, 0.8727, 0.3945, 0.8727, 0.3945, 0.9998, 0.3682, 0.9998, 0.3945, 0.8727, 0.4208, 0.8727, 0.4208, 0.9998, 0.3945, 0.9998, 0.4208, 0.8727, 0.4471, 0.8727, 0.4471, 0.9998, 0.4208, 0.9998, 0.4471, 0.8727, 0.4733, 0.8727, 0.4733, 0.9998, 0.4471, 0.9998, 0.4733, 0.8727, 0.4996, 0.8727, 0.4996, 0.9998, 0.4733, 0.9998, 0.4996, 0.8727, 0.5259, 0.8727, 0.5259, 0.9998, 0.4996, 0.9998, 0.9878, 0.5622, 0.9701, 0.5622, 0.9701, 0.536, 0.9878, 0.536, 0.9878, 0.536, 0.9701, 0.536, 0.9701, 0.5097, 0.9878, 0.5097, 0.9878, 0.5097, 0.9701, 0.5097, 0.9701, 0.4834, 0.9878, 0.4834, 0.9878, 0.4834, 0.9701, 0.4834, 0.9701, 0.4571, 0.9878, 0.4571, 0.9878, 0.4571, 0.9701, 0.4571, 0.9701, 0.4308, 0.9878, 0.4308, 0.9878, 0.4308, 0.9701, 0.4308, 0.9701, 0.4045, 0.9878, 0.4045, 0.9878, 0.4045, 0.9701, 0.4045, 0.9701, 0.3782, 0.9878, 0.3782, 0.9878, 0.3782, 0.9701, 0.3782, 0.9701, 0.352, 0.9878, 0.352, 0.9878, 0.352, 0.9701, 0.352, 0.9701, 0.3257, 0.9878, 0.3257, 0.9878, 0.3257, 0.9701, 0.3257, 0.9701, 0.2994, 0.9878, 0.2994, 0.9878, 0.2994, 0.9701, 0.2994, 0.9701, 0.2731, 0.9878, 0.2731, 0.9878, 0.2731, 0.9701, 0.2731, 0.9701, 0.2468, 0.9878, 0.2468, 0.9878, 0.2468, 0.9701, 0.2468, 0.9701, 0.2205, 0.9878, 0.2205, 0.9878, 0.2205, 0.9701, 0.2205, 0.9701, 0.1942, 0.9878, 0.1942, 0.9878, 0.1942, 0.9701, 0.1942, 0.9701, 0.1679, 0.9878, 0.1679, 0.9878, 0.1679, 0.9701, 0.1679, 0.9701, 0.1417, 0.9878, 0.1417, 0.9878, 0.1417, 0.9701, 0.1417, 0.9701, 0.1154, 0.9878, 0.1154, 0.9878, 0.1154, 0.9701, 0.1154, 0.9701, 0.08908, 0.9878, 0.08908, 0.9878, 0.08908, 0.9701, 0.08908, 0.9701, 0.06279, 0.9878, 0.06279, 0.9878, 0.06279, 0.9701, 0.06279, 0.9701, 0.03651, 0.9878, 0.03651, 0.0001732, 0.3723, 0.0001732, 0.3546, 0.02646, 0.3546, 0.02646, 0.3723, 0.02646, 0.3723, 0.02646, 0.3546, 0.05275, 0.3546, 0.05275, 0.3723, 0.05275, 0.3723, 0.05275, 0.3546, 0.07903, 0.3546, 0.07903, 0.3723, 0.07903, 0.3723, 0.07903, 0.3546, 0.1053, 0.3546, 0.1053, 0.3723, 0.1053, 0.3723, 0.1053, 0.3546, 0.1316, 0.3546, 0.1316, 0.3723, 0.1316, 0.3723, 0.1316, 0.3546, 0.1579, 0.3546, 0.1579, 0.3723, 0.1579, 0.3723, 0.1579, 0.3546, 0.1842, 0.3546, 0.1842, 0.3723, 0.1842, 0.3723, 0.1842, 0.3546, 0.2105, 0.3546, 0.2105, 0.3723, 0.2105, 0.3723, 0.2105, 0.3546, 0.2368, 0.3546, 0.2368, 0.3723, 0.2368, 0.3723, 0.2368, 0.3546, 0.263, 0.3546, 0.263, 0.3723, 0.263, 0.3723, 0.263, 0.3546, 0.2893, 0.3546, 0.2893, 0.3723, 0.2893, 0.3723, 0.2893, 0.3546, 0.3156, 0.3546, 0.3156, 0.3723, 0.3156, 0.3723, 0.3156, 0.3546, 0.3419, 0.3546, 0.3419, 0.3723, 0.3419, 0.3723, 0.3419, 0.3546, 0.3682, 0.3546, 0.3682, 0.3723, 0.3682, 0.3723, 0.3682, 0.3546, 0.3945, 0.3546, 0.3945, 0.3723, 0.3945, 0.3723, 0.3945, 0.3546, 0.4208, 0.3546, 0.4208, 0.3723, 0.4208, 0.3723, 0.4208, 0.3546, 0.4471, 0.3546, 0.4471, 0.3723, 0.4471, 0.3723, 0.4471, 0.3546, 0.4733, 0.3546, 0.4733, 0.3723, 0.4733, 0.3723, 0.4733, 0.3546, 0.4996, 0.3546, 0.4996, 0.3723, 0.4996, 0.3723, 0.4996, 0.3546, 0.5259, 0.3546, 0.5259, 0.3723, 0.3945, 0.3369, 0.3682, 0.3369, 0.3682, 0.3192, 0.3945, 0.3192, 0.8626, 0.8723, 0.8363, 0.8723, 0.8363, 0.7452, 0.8626, 0.7452, 0.9524, 0.3257, 0.9524, 0.352, 0.9347, 0.352, 0.9347, 0.3257, 0.02646, 0.3369, 0.0001732, 0.3369, 0.0001732, 0.3192, 0.02646, 0.3192, 0.8363, 0.7452, 0.8363, 0.8723, 0.8186, 0.8723, 0.8186, 0.7452, 0.3682, 0.3369, 0.3419, 0.3369, 0.3419, 0.3192, 0.3682, 0.3192, 0.9524, 0.352, 0.9524, 0.3782, 0.9347, 0.3782, 0.9347, 0.352, 0.9524, 0.01022, 0.9524, 0.03651, 0.9347, 0.03651, 0.9347, 0.01022, 0.3419, 0.3369, 0.3156, 0.3369, 0.3156, 0.3192, 0.3419, 0.3192, 0.9524, 0.3782, 0.9524, 0.4045, 0.9347, 0.4045, 0.9347, 0.3782, 0.6229, 0.3385, 0.7501, 0.3385, 0.7501, 0.3562, 0.6229, 0.3562, 0.9524, 0.03651, 0.9524, 0.06279, 0.9347, 0.06279, 0.9347, 0.03651, 0.3156, 0.3369, 0.2893, 0.3369, 0.2893, 0.3192, 0.3156, 0.3192, 0.9524, 0.4045, 0.9524, 0.4308, 0.9347, 0.4308, 0.9347, 0.4045, 0.9524, 0.06279, 0.9524, 0.08908, 0.9347, 0.08908, 0.9347, 0.06279, 0.2893, 0.3369, 0.263, 0.3369, 0.263, 0.3192, 0.2893, 0.3192, 0.9524, 0.4308, 0.9524, 0.4571, 0.9347, 0.4571, 0.9347, 0.4308, 0.9524, 0.08908, 0.9524, 0.1154, 0.9347, 0.1154, 0.9347, 0.08908, 0.263, 0.3369, 0.2368, 0.3369, 0.2368, 0.3192, 0.263, 0.3192, 0.9524, 0.4571, 0.9524, 0.4834, 0.9347, 0.4834, 0.9347, 0.4571, 0.9701, 0.2731, 0.9701, 0.2994, 0.9524, 0.2994, 0.9524, 0.2731, 0.2893, 0.3546, 0.263, 0.3546, 0.263, 0.3369, 0.2893, 0.3369, 0.6229, 0.3208, 0.7501, 0.3208, 0.7501, 0.3385, 0.6229, 0.3385, 0.9701, 0.2468, 0.9701, 0.2731, 0.9524, 0.2731, 0.9524, 0.2468, 0.3156, 0.3546, 0.2893, 0.3546, 0.2893, 0.3369, 0.3156, 0.3369, 0.9701, 0.2205, 0.9701, 0.2468, 0.9524, 0.2468, 0.9524, 0.2205, 0.3419, 0.3546, 0.3156, 0.3546, 0.3156, 0.3369, 0.3419, 0.3369, 0.9701, 0.1942, 0.9701, 0.2205, 0.9524, 0.2205, 0.9524, 0.1942, 0.3682, 0.3546, 0.3419, 0.3546, 0.3419, 0.3369, 0.3682, 0.3369, 0.02646, 0.3546, 0.0001732, 0.3546, 0.0001732, 0.3369, 0.02646, 0.3369, 0.9701, 0.1679, 0.9701, 0.1942, 0.9524, 0.1942, 0.9524, 0.1679, 0.3945, 0.3546, 0.3682, 0.3546, 0.3682, 0.3369, 0.3945, 0.3369, 0.9701, 0.5097, 0.9701, 0.536, 0.9524, 0.536, 0.9524, 0.5097, 0.05275, 0.3546, 0.02646, 0.3546, 0.02646, 0.3369, 0.05275, 0.3369, 0.9701, 0.1417, 0.9701, 0.1679, 0.9524, 0.1679, 0.9524, 0.1417, 0.4208, 0.3546, 0.3945, 0.3546, 0.3945, 0.3369, 0.4208, 0.3369, 0.9701, 0.4834, 0.9701, 0.5097, 0.9524, 0.5097, 0.9524, 0.4834, 0.07903, 0.3546, 0.05275, 0.3546, 0.05275, 0.3369, 0.07903, 0.3369, 0.9701, 0.1154, 0.9701, 0.1417, 0.9524, 0.1417, 0.9524, 0.1154, 0.4471, 0.3546, 0.4208, 0.3546, 0.4208, 0.3369, 0.4471, 0.3369, 0.9701, 0.4571, 0.9701, 0.4834, 0.9524, 0.4834, 0.9524, 0.4571, 0.1053, 0.3546, 0.07903, 0.3546, 0.07903, 0.3369, 0.1053, 0.3369, 0.7923, 0.7452, 0.7923, 0.8723, 0.7746, 0.8723, 0.7746, 0.7452, 0.8186, 0.8723, 0.7923, 0.8723, 0.7923, 0.7452, 0.8186, 0.7452, 0.3156, 0.3192, 0.2893, 0.3192, 0.2893, 0.3014, 0.3156, 0.3014, 0.9347, 0.352, 0.9347, 0.3782, 0.9169, 0.3782, 0.9169, 0.352, 0.2893, 0.3192, 0.263, 0.3192, 0.263, 0.3014, 0.2893, 0.3014, 0.9347, 0.3782, 0.9347, 0.4045, 0.9169, 0.4045, 0.9169, 0.3782, 0.9347, 0.03651, 0.9347, 0.06279, 0.9169, 0.06279, 0.9169, 0.03651, 0.263, 0.3192, 0.2368, 0.3192, 0.2368, 0.3014, 0.263, 0.3014, 0.9347, 0.4045, 0.9347, 0.4308, 0.9169, 0.4308, 0.9169, 0.4045, 0.9347, 0.06279, 0.9347, 0.08908, 0.9169, 0.08908, 0.9169, 0.06279, 0.2368, 0.3192, 0.2105, 0.3192, 0.2105, 0.3014, 0.2368, 0.3014, 0.9347, 0.4308, 0.9347, 0.4571, 0.9169, 0.4571, 0.9169, 0.4308, 0.9347, 0.08908, 0.9347, 0.1154, 0.9169, 0.1154, 0.9169, 0.08908, 0.2105, 0.3192, 0.1842, 0.3192, 0.1842, 0.3014, 0.2105, 0.3014, 0.9347, 0.4571, 0.9347, 0.4834, 0.9169, 0.4834, 0.9169, 0.4571, 0.9347, 0.1154, 0.9347, 0.1417, 0.9169, 0.1417, 0.9169, 0.1154, 0.1842, 0.3192, 0.1579, 0.3192, 0.1579, 0.3014, 0.1842, 0.3014, 0.9347, 0.1417, 0.9347, 0.1679, 0.9169, 0.1679, 0.9169, 0.1417, 0.1579, 0.3192, 0.1316, 0.3192, 0.1316, 0.3014, 0.1579, 0.3014, 0.05275, 0.3369, 0.02646, 0.3369, 0.02646, 0.3192, 0.05275, 0.3192, 0.9524, 0.2994, 0.9524, 0.3257, 0.9347, 0.3257, 0.9347, 0.2994, 0.4208, 0.3369, 0.3945, 0.3369, 0.3945, 0.3192, 0.4208, 0.3192, 0.07903, 0.3369, 0.05275, 0.3369, 0.05275, 0.3192, 0.07903, 0.3192, 0.9524, 0.2731, 0.9524, 0.2994, 0.9347, 0.2994, 0.9347, 0.2731, 0.4471, 0.3369, 0.4208, 0.3369, 0.4208, 0.3192, 0.4471, 0.3192, 0.1053, 0.3369, 0.07903, 0.3369, 0.07903, 0.3192, 0.1053, 0.3192, 0.9524, 0.2468, 0.9524, 0.2731, 0.9347, 0.2731, 0.9347, 0.2468, 0.4733, 0.3369, 0.4471, 0.3369, 0.4471, 0.3192, 0.4733, 0.3192, 0.1316, 0.3369, 0.1053, 0.3369, 0.1053, 0.3192, 0.1316, 0.3192, 0.9524, 0.2205, 0.9524, 0.2468, 0.9347, 0.2468, 0.9347, 0.2205, 0.4996, 0.3369, 0.4733, 0.3369, 0.4733, 0.3192, 0.4996, 0.3192, 0.1579, 0.3369, 0.1316, 0.3369, 0.1316, 0.3192, 0.1579, 0.3192, 0.9524, 0.1942, 0.9524, 0.2205, 0.9347, 0.2205, 0.9347, 0.1942, 0.1842, 0.3369, 0.1579, 0.3369, 0.1579, 0.3192, 0.1842, 0.3192, 0.9524, 0.1679, 0.9524, 0.1942, 0.9347, 0.1942, 0.9347, 0.1679, 0.2105, 0.3369, 0.1842, 0.3369, 0.1842, 0.3192, 0.2105, 0.3192, 0.9524, 0.1417, 0.9524, 0.1679, 0.9347, 0.1679, 0.9347, 0.1417, 0.9524, 0.4834, 0.9524, 0.5097, 0.9347, 0.5097, 0.9347, 0.4834, 0.2368, 0.3369, 0.2105, 0.3369, 0.2105, 0.3192, 0.2368, 0.3192, 0.9524, 0.1154, 0.9524, 0.1417, 0.9347, 0.1417, 0.9347, 0.1154, 0.9169, 0.2731, 0.9169, 0.2994, 0.8992, 0.2994, 0.8992, 0.2731, 0.7746, 0.8723, 0.7483, 0.8723, 0.7483, 0.7452, 0.7746, 0.7452, 0.6229, 0.3739, 0.7501, 0.3739, 0.7501, 0.3916, 0.6229, 0.3916, 0.3156, 0.3014, 0.2893, 0.3014, 0.2893, 0.2837, 0.3156, 0.2837, 0.9169, 0.2994, 0.9169, 0.3257, 0.8992, 0.3257, 0.8992, 0.2994, 0.2893, 0.3014, 0.263, 0.3014, 0.263, 0.2837, 0.2893, 0.2837, 0.9169, 0.3257, 0.9169, 0.352, 0.8992, 0.352, 0.8992, 0.3257, 0.7483, 0.7452, 0.7483, 0.8723, 0.7306, 0.8723, 0.7306, 0.7452, 0.263, 0.3014, 0.2368, 0.3014, 0.2368, 0.2837, 0.263, 0.2837, 0.9169, 0.352, 0.9169, 0.3782, 0.8992, 0.3782, 0.8992, 0.352, 0.2368, 0.3014, 0.2105, 0.3014, 0.2105, 0.2837, 0.2368, 0.2837, 0.9169, 0.3782, 0.9169, 0.4045, 0.8992, 0.4045, 0.8992, 0.3782, 0.9169, 0.03651, 0.9169, 0.06279, 0.8992, 0.06279, 0.8992, 0.03651, 0.2105, 0.3014, 0.1842, 0.3014, 0.1842, 0.2837, 0.2105, 0.2837, 0.9169, 0.4045, 0.9169, 0.4308, 0.8992, 0.4308, 0.8992, 0.4045, 0.9169, 0.06279, 0.9169, 0.08908, 0.8992, 0.08908, 0.8992, 0.06279, 0.1842, 0.3014, 0.1579, 0.3014, 0.1579, 0.2837, 0.1842, 0.2837, 0.9169, 0.4308, 0.9169, 0.4571, 0.8992, 0.4571, 0.8992, 0.4308, 0.6229, 0.3562, 0.7501, 0.3562, 0.7501, 0.3739, 0.6229, 0.3739, 0.9347, 0.3257, 0.9347, 0.352, 0.9169, 0.352, 0.9169, 0.3257, 0.3419, 0.3192, 0.3156, 0.3192, 0.3156, 0.3014, 0.3419, 0.3014, 0.9347, 0.01022, 0.9347, 0.03651, 0.9169, 0.03651, 0.9169, 0.01022, 0.9347, 0.2994, 0.9347, 0.3257, 0.9169, 0.3257, 0.9169, 0.2994, 0.3682, 0.3192, 0.3419, 0.3192, 0.3419, 0.3014, 0.3682, 0.3014, 0.02646, 0.3192, 0.0001732, 0.3192, 0.0001732, 0.3014, 0.02646, 0.3014, 0.9347, 0.2731, 0.9347, 0.2994, 0.9169, 0.2994, 0.9169, 0.2731, 0.3945, 0.3192, 0.3682, 0.3192, 0.3682, 0.3014, 0.3945, 0.3014, 0.05275, 0.3192, 0.02646, 0.3192, 0.02646, 0.3014, 0.05275, 0.3014, 0.9347, 0.2468, 0.9347, 0.2731, 0.9169, 0.2731, 0.9169, 0.2468, 0.4208, 0.3192, 0.3945, 0.3192, 0.3945, 0.3014, 0.4208, 0.3014, 0.07903, 0.3192, 0.05275, 0.3192, 0.05275, 0.3014, 0.07903, 0.3014, 0.9347, 0.2205, 0.9347, 0.2468, 0.9169, 0.2468, 0.9169, 0.2205, 0.4471, 0.3192, 0.4208, 0.3192, 0.4208, 0.3014, 0.4471, 0.3014, 0.1053, 0.3192, 0.07903, 0.3192, 0.07903, 0.3014, 0.1053, 0.3014, 0.9347, 0.1942, 0.9347, 0.2205, 0.9169, 0.2205, 0.9169, 0.1942, 0.4733, 0.3192, 0.4471, 0.3192, 0.4471, 0.3014, 0.4733, 0.3014, 0.1316, 0.3192, 0.1053, 0.3192, 0.1053, 0.3014, 0.1316, 0.3014, 0.9347, 0.1679, 0.9347, 0.1942, 0.9169, 0.1942, 0.9169, 0.1679, 0.07903, 0.2837, 0.05275, 0.2837, 0.05275, 0.266, 0.07903, 0.266, 0.7306, 0.8723, 0.7043, 0.8723, 0.7043, 0.7452, 0.7306, 0.7452, 0.4208, 0.2837, 0.3945, 0.2837, 0.3945, 0.266, 0.4208, 0.266, 0.8992, 0.1417, 0.8992, 0.1679, 0.8815, 0.1679, 0.8815, 0.1417, 0.05275, 0.2837, 0.02646, 0.2837, 0.02646, 0.266, 0.05275, 0.266, 0.3945, 0.2837, 0.3682, 0.2837, 0.3682, 0.266, 0.3945, 0.266, 0.8992, 0.1679, 0.8992, 0.1942, 0.8815, 0.1942, 0.8815, 0.1679, 0.02646, 0.2837, 0.0001732, 0.2837, 0.0001732, 0.266, 0.02646, 0.266, 0.3682, 0.2837, 0.3419, 0.2837, 0.3419, 0.266, 0.3682, 0.266, 0.8992, 0.1942, 0.8992, 0.2205, 0.8815, 0.2205, 0.8815, 0.1942, 0.8992, 0.01022, 0.8992, 0.03651, 0.8815, 0.03651, 0.8815, 0.01022, 0.3419, 0.2837, 0.3156, 0.2837, 0.3156, 0.266, 0.3419, 0.266, 0.8992, 0.2205, 0.8992, 0.2468, 0.8815, 0.2468, 0.8815, 0.2205, 0.6229, 0.3916, 0.7501, 0.3916, 0.7501, 0.4094, 0.6229, 0.4094, 0.3156, 0.2837, 0.2893, 0.2837, 0.2893, 0.266, 0.3156, 0.266, 0.8992, 0.2468, 0.8992, 0.2731, 0.8815, 0.2731, 0.8815, 0.2468, 0.2893, 0.2837, 0.263, 0.2837, 0.263, 0.266, 0.2893, 0.266, 0.3419, 0.3014, 0.3156, 0.3014, 0.3156, 0.2837, 0.3419, 0.2837, 0.9169, 0.01022, 0.9169, 0.03651, 0.8992, 0.03651, 0.8992, 0.01022, 0.9169, 0.2468, 0.9169, 0.2731, 0.8992, 0.2731, 0.8992, 0.2468, 0.3682, 0.3014, 0.3419, 0.3014, 0.3419, 0.2837, 0.3682, 0.2837, 0.02646, 0.3014, 0.0001732, 0.3014, 0.0001732, 0.2837, 0.02646, 0.2837, 0.9169, 0.2205, 0.9169, 0.2468, 0.8992, 0.2468, 0.8992, 0.2205, 0.3945, 0.3014, 0.3682, 0.3014, 0.3682, 0.2837, 0.3945, 0.2837, 0.05275, 0.3014, 0.02646, 0.3014, 0.02646, 0.2837, 0.05275, 0.2837, 0.9169, 0.1942, 0.9169, 0.2205, 0.8992, 0.2205, 0.8992, 0.1942, 0.4208, 0.3014, 0.3945, 0.3014, 0.3945, 0.2837, 0.4208, 0.2837, 0.07903, 0.3014, 0.05275, 0.3014, 0.05275, 0.2837, 0.07903, 0.2837, 0.9169, 0.1679, 0.9169, 0.1942, 0.8992, 0.1942, 0.8992, 0.1679, 0.4471, 0.3014, 0.4208, 0.3014, 0.4208, 0.2837, 0.4471, 0.2837, 0.1053, 0.3014, 0.07903, 0.3014, 0.07903, 0.2837, 0.1053, 0.2837, 0.9169, 0.1417, 0.9169, 0.1679, 0.8992, 0.1679, 0.8992, 0.1417, 0.1316, 0.3014, 0.1053, 0.3014, 0.1053, 0.2837, 0.1316, 0.2837, 0.9169, 0.1154, 0.9169, 0.1417, 0.8992, 0.1417, 0.8992, 0.1154, 0.1579, 0.3014, 0.1316, 0.3014, 0.1316, 0.2837, 0.1579, 0.2837, 0.9169, 0.08908, 0.9169, 0.1154, 0.8992, 0.1154, 0.8992, 0.08908, 0.6229, 0.4094, 0.7501, 0.4094, 0.7501, 0.4271, 0.6229, 0.4271, 0.6866, 0.8723, 0.6603, 0.8723, 0.6603, 0.7452, 0.6866, 0.7452, 0.3156, 0.266, 0.2893, 0.266, 0.2893, 0.2483, 0.3156, 0.2483, 0.8815, 0.1942, 0.8815, 0.2205, 0.8638, 0.2205, 0.8638, 0.1942, 0.2893, 0.266, 0.263, 0.266, 0.263, 0.2483, 0.2893, 0.2483, 0.8815, 0.2205, 0.8815, 0.2468, 0.8638, 0.2468, 0.8638, 0.2205, 0.263, 0.266, 0.2368, 0.266, 0.2368, 0.2483, 0.263, 0.2483, 0.8815, 0.2468, 0.8815, 0.2731, 0.8638, 0.2731, 0.8638, 0.2468, 0.2368, 0.266, 0.2105, 0.266, 0.2105, 0.2483, 0.2368, 0.2483, 0.8815, 0.2731, 0.8815, 0.2994, 0.8638, 0.2994, 0.8638, 0.2731, 0.2105, 0.266, 0.1842, 0.266, 0.1842, 0.2483, 0.2105, 0.2483, 0.8815, 0.2994, 0.8815, 0.3257, 0.8638, 0.3257, 0.8638, 0.2994, 0.1842, 0.266, 0.1579, 0.266, 0.1579, 0.2483, 0.1842, 0.2483, 0.8815, 0.3257, 0.8815, 0.352, 0.8638, 0.352, 0.8638, 0.3257, 0.6603, 0.7452, 0.6603, 0.8723, 0.6426, 0.8723, 0.6426, 0.7452, 0.1579, 0.266, 0.1316, 0.266, 0.1316, 0.2483, 0.1579, 0.2483, 0.8992, 0.1154, 0.8992, 0.1417, 0.8815, 0.1417, 0.8815, 0.1154, 0.1053, 0.2837, 0.07903, 0.2837, 0.07903, 0.266, 0.1053, 0.266, 0.8992, 0.08908, 0.8992, 0.1154, 0.8815, 0.1154, 0.8815, 0.08908, 0.1316, 0.2837, 0.1053, 0.2837, 0.1053, 0.266, 0.1316, 0.266, 0.8992, 0.06279, 0.8992, 0.08908, 0.8815, 0.08908, 0.8815, 0.06279, 0.8992, 0.4045, 0.8992, 0.4308, 0.8815, 0.4308, 0.8815, 0.4045, 0.1579, 0.2837, 0.1316, 0.2837, 0.1316, 0.266, 0.1579, 0.266, 0.8992, 0.03651, 0.8992, 0.06279, 0.8815, 0.06279, 0.8815, 0.03651, 0.8992, 0.3782, 0.8992, 0.4045, 0.8815, 0.4045, 0.8815, 0.3782, 0.1842, 0.2837, 0.1579, 0.2837, 0.1579, 0.266, 0.1842, 0.266, 0.8992, 0.352, 0.8992, 0.3782, 0.8815, 0.3782, 0.8815, 0.352, 0.2105, 0.2837, 0.1842, 0.2837, 0.1842, 0.266, 0.2105, 0.266, 0.7043, 0.7452, 0.7043, 0.8723, 0.6866, 0.8723, 0.6866, 0.7452, 0.8992, 0.3257, 0.8992, 0.352, 0.8815, 0.352, 0.8815, 0.3257, 0.2368, 0.2837, 0.2105, 0.2837, 0.2105, 0.266, 0.2368, 0.266, 0.8992, 0.2994, 0.8992, 0.3257, 0.8815, 0.3257, 0.8815, 0.2994, 0.263, 0.2837, 0.2368, 0.2837, 0.2368, 0.266, 0.263, 0.266, 0.8992, 0.2731, 0.8992, 0.2994, 0.8815, 0.2994, 0.8815, 0.2731, 0.8638, 0.1417, 0.8638, 0.1679, 0.8461, 0.1679, 0.8461, 0.1417, 0.6426, 0.8723, 0.6163, 0.8723, 0.6163, 0.7452, 0.6426, 0.7452, 0.2893, 0.2483, 0.263, 0.2483, 0.263, 0.2306, 0.2893, 0.2306, 0.8638, 0.1679, 0.8638, 0.1942, 0.8461, 0.1942, 0.8461, 0.1679, 0.263, 0.2483, 0.2368, 0.2483, 0.2368, 0.2306, 0.263, 0.2306, 0.8638, 0.1942, 0.8638, 0.2205, 0.8461, 0.2205, 0.8461, 0.1942, 0.2368, 0.2483, 0.2105, 0.2483, 0.2105, 0.2306, 0.2368, 0.2306, 0.8638, 0.2205, 0.8638, 0.2468, 0.8461, 0.2468, 0.8461, 0.2205, 0.2105, 0.2483, 0.1842, 0.2483, 0.1842, 0.2306, 0.2105, 0.2306, 0.8638, 0.2468, 0.8638, 0.2731, 0.8461, 0.2731, 0.8461, 0.2468, 0.1842, 0.2483, 0.1579, 0.2483, 0.1579, 0.2306, 0.1842, 0.2306, 0.8638, 0.2731, 0.8638, 0.2994, 0.8461, 0.2994, 0.8461, 0.2731, 0.1579, 0.2483, 0.1316, 0.2483, 0.1316, 0.2306, 0.1579, 0.2306, 0.8638, 0.2994, 0.8638, 0.3257, 0.8461, 0.3257, 0.8461, 0.2994, 0.1316, 0.2483, 0.1053, 0.2483, 0.1053, 0.2306, 0.1316, 0.2306, 0.8815, 0.1679, 0.8815, 0.1942, 0.8638, 0.1942, 0.8638, 0.1679, 0.3419, 0.266, 0.3156, 0.266, 0.3156, 0.2483, 0.3419, 0.2483, 0.8815, 0.01022, 0.8815, 0.03651, 0.8638, 0.03651, 0.8638, 0.01022, 0.8815, 0.1417, 0.8815, 0.1679, 0.8638, 0.1679, 0.8638, 0.1417, 0.3682, 0.266, 0.3419, 0.266, 0.3419, 0.2483, 0.3682, 0.2483, 0.02646, 0.266, 0.0001732, 0.266, 0.0001732, 0.2483, 0.02646, 0.2483, 0.8815, 0.1154, 0.8815, 0.1417, 0.8638, 0.1417, 0.8638, 0.1154, 0.3945, 0.266, 0.3682, 0.266, 0.3682, 0.2483, 0.3945, 0.2483, 0.05275, 0.266, 0.02646, 0.266, 0.02646, 0.2483, 0.05275, 0.2483, 0.8815, 0.08908, 0.8815, 0.1154, 0.8638, 0.1154, 0.8638, 0.08908, 0.07903, 0.266, 0.05275, 0.266, 0.05275, 0.2483, 0.07903, 0.2483, 0.8815, 0.06279, 0.8815, 0.08908, 0.8638, 0.08908, 0.8638, 0.06279, 0.1053, 0.266, 0.07903, 0.266, 0.07903, 0.2483, 0.1053, 0.2483, 0.8815, 0.03651, 0.8815, 0.06279, 0.8638, 0.06279, 0.8638, 0.03651, 0.8815, 0.3782, 0.8815, 0.4045, 0.8638, 0.4045, 0.8638, 0.3782, 0.1316, 0.266, 0.1053, 0.266, 0.1053, 0.2483, 0.1316, 0.2483, 0.8815, 0.352, 0.8815, 0.3782, 0.8638, 0.3782, 0.8638, 0.352, 0.8461, 0.01022, 0.8461, 0.03651, 0.8283, 0.03651, 0.8283, 0.01022, 0.5986, 0.8723, 0.5723, 0.8723, 0.5723, 0.7452, 0.5986, 0.7452, 0.3419, 0.2306, 0.3156, 0.2306, 0.3156, 0.2128, 0.3419, 0.2128, 0.8461, 0.06279, 0.8461, 0.08908, 0.8283, 0.08908, 0.8283, 0.06279, 0.6229, 0.4448, 0.7501, 0.4448, 0.7501, 0.4625, 0.6229, 0.4625, 0.3156, 0.2306, 0.2893, 0.2306, 0.2893, 0.2128, 0.3156, 0.2128, 0.8461, 0.08908, 0.8461, 0.1154, 0.8283, 0.1154, 0.8283, 0.08908, 0.2893, 0.2306, 0.263, 0.2306, 0.263, 0.2128, 0.2893, 0.2128, 0.8461, 0.1154, 0.8461, 0.1417, 0.8283, 0.1417, 0.8283, 0.1154, 0.263, 0.2306, 0.2368, 0.2306, 0.2368, 0.2128, 0.263, 0.2128, 0.8461, 0.1417, 0.8461, 0.1679, 0.8283, 0.1679, 0.8283, 0.1417, 0.2368, 0.2306, 0.2105, 0.2306, 0.2105, 0.2128, 0.2368, 0.2128, 0.8461, 0.1679, 0.8461, 0.1942, 0.8283, 0.1942, 0.8283, 0.1679, 0.2105, 0.2306, 0.1842, 0.2306, 0.1842, 0.2128, 0.2105, 0.2128, 0.3156, 0.2483, 0.2893, 0.2483, 0.2893, 0.2306, 0.3156, 0.2306, 0.6229, 0.4271, 0.7501, 0.4271, 0.7501, 0.4448, 0.6229, 0.4448, 0.8638, 0.1154, 0.8638, 0.1417, 0.8461, 0.1417, 0.8461, 0.1154, 0.3419, 0.2483, 0.3156, 0.2483, 0.3156, 0.2306, 0.3419, 0.2306, 0.8638, 0.01022, 0.8638, 0.03651, 0.8461, 0.03651, 0.8461, 0.01022, 0.8638, 0.08908, 0.8638, 0.1154, 0.8461, 0.1154, 0.8461, 0.08908, 0.3682, 0.2483, 0.3419, 0.2483, 0.3419, 0.2306, 0.3682, 0.2306, 0.02646, 0.2483, 0.0001732, 0.2483, 0.0001732, 0.2306, 0.02646, 0.2306, 0.8638, 0.06279, 0.8638, 0.08908, 0.8461, 0.08908, 0.8461, 0.06279, 0.05275, 0.2483, 0.02646, 0.2483, 0.02646, 0.2306, 0.05275, 0.2306, 0.8638, 0.03651, 0.8638, 0.06279, 0.8461, 0.06279, 0.8461, 0.03651, 0.07903, 0.2483, 0.05275, 0.2483, 0.05275, 0.2306, 0.07903, 0.2306, 0.8638, 0.352, 0.8638, 0.3782, 0.8461, 0.3782, 0.8461, 0.352, 0.1053, 0.2483, 0.07903, 0.2483, 0.07903, 0.2306, 0.1053, 0.2306, 0.6163, 0.7452, 0.6163, 0.8723, 0.5986, 0.8723, 0.5986, 0.7452, 0.8638, 0.3257, 0.8638, 0.352, 0.8461, 0.352, 0.8461, 0.3257, 0.2368, 0.2128, 0.2105, 0.2128, 0.2105, 0.1951, 0.2368, 0.1951, 0.5546, 0.8723, 0.5283, 0.8723, 0.5283, 0.7452, 0.5546, 0.7452, 0.8283, 0.2731, 0.8283, 0.2994, 0.8106, 0.2994, 0.8106, 0.2731, 0.02646, 0.2128, 0.0001732, 0.2128, 0.0001732, 0.1951, 0.02646, 0.1951, 0.8283, 0.08908, 0.8283, 0.1154, 0.8106, 0.1154, 0.8106, 0.08908, 0.2105, 0.2128, 0.1842, 0.2128, 0.1842, 0.1951, 0.2105, 0.1951, 0.8283, 0.2994, 0.8283, 0.3257, 0.8106, 0.3257, 0.8106, 0.2994, 0.8283, 0.01022, 0.8283, 0.03651, 0.8106, 0.03651, 0.8106, 0.01022, 0.8283, 0.1154, 0.8283, 0.1417, 0.8106, 0.1417, 0.8106, 0.1154, 0.1842, 0.2128, 0.1579, 0.2128, 0.1579, 0.1951, 0.1842, 0.1951, 0.6229, 0.4625, 0.7501, 0.4625, 0.7501, 0.4803, 0.6229, 0.4803, 0.8283, 0.1417, 0.8283, 0.1679, 0.8106, 0.1679, 0.8106, 0.1417, 0.1579, 0.2128, 0.1316, 0.2128, 0.1316, 0.1951, 0.1579, 0.1951, 0.8461, 0.03651, 0.8461, 0.06279, 0.8283, 0.06279, 0.8283, 0.03651, 0.02646, 0.2306, 0.0001732, 0.2306, 0.0001732, 0.2128, 0.02646, 0.2128, 0.05275, 0.2306, 0.02646, 0.2306, 0.02646, 0.2128, 0.05275, 0.2128, 0.5723, 0.7452, 0.5723, 0.8723, 0.5546, 0.8723, 0.5546, 0.7452, 0.8461, 0.3257, 0.8461, 0.352, 0.8283, 0.352, 0.8283, 0.3257, 0.07903, 0.2306, 0.05275, 0.2306, 0.05275, 0.2128, 0.07903, 0.2128, 0.8461, 0.2994, 0.8461, 0.3257, 0.8283, 0.3257, 0.8283, 0.2994, 0.1053, 0.2306, 0.07903, 0.2306, 0.07903, 0.2128, 0.1053, 0.2128, 0.8461, 0.2731, 0.8461, 0.2994, 0.8283, 0.2994, 0.8283, 0.2731, 0.1316, 0.2306, 0.1053, 0.2306, 0.1053, 0.2128, 0.1316, 0.2128, 0.8461, 0.2468, 0.8461, 0.2731, 0.8283, 0.2731, 0.8283, 0.2468, 0.1579, 0.2306, 0.1316, 0.2306, 0.1316, 0.2128, 0.1579, 0.2128, 0.8461, 0.2205, 0.8461, 0.2468, 0.8283, 0.2468, 0.8283, 0.2205, 0.1842, 0.2306, 0.1579, 0.2306, 0.1579, 0.2128, 0.1842, 0.2128, 0.8461, 0.1942, 0.8461, 0.2205, 0.8283, 0.2205, 0.8283, 0.1942, 0.8106, 0.1154, 0.8106, 0.1417, 0.7929, 0.1417, 0.7929, 0.1154, 0.5106, 0.8723, 0.4843, 0.8723, 0.4843, 0.7452, 0.5106, 0.7452, 0.1316, 0.1951, 0.1053, 0.1951, 0.1053, 0.1774, 0.1316, 0.1774, 0.8106, 0.1417, 0.8106, 0.1679, 0.7929, 0.1679, 0.7929, 0.1417, 0.1053, 0.1951, 0.07903, 0.1951, 0.07903, 0.1774, 0.1053, 0.1774, 0.2893, 0.1951, 0.263, 0.1951, 0.263, 0.1774, 0.2893, 0.1774, 0.8106, 0.1679, 0.8106, 0.1942, 0.7929, 0.1942, 0.7929, 0.1679, 0.07903, 0.1951, 0.05275, 0.1951, 0.05275, 0.1774, 0.07903, 0.1774, 0.4843, 0.7452, 0.4843, 0.8723, 0.4665, 0.8723, 0.4665, 0.7452, 0.263, 0.1951, 0.2368, 0.1951, 0.2368, 0.1774, 0.263, 0.1774, 0.8106, 0.1942, 0.8106, 0.2205, 0.7929, 0.2205, 0.7929, 0.1942, 0.05275, 0.1951, 0.02646, 0.1951, 0.02646, 0.1774, 0.05275, 0.1774, 0.8283, 0.06279, 0.8283, 0.08908, 0.8106, 0.08908, 0.8106, 0.06279, 0.05275, 0.2128, 0.02646, 0.2128, 0.02646, 0.1951, 0.05275, 0.1951, 0.8283, 0.2468, 0.8283, 0.2731, 0.8106, 0.2731, 0.8106, 0.2468, 0.263, 0.2128, 0.2368, 0.2128, 0.2368, 0.1951, 0.263, 0.1951, 0.8283, 0.03651, 0.8283, 0.06279, 0.8106, 0.06279, 0.8106, 0.03651, 0.07903, 0.2128, 0.05275, 0.2128, 0.05275, 0.1951, 0.07903, 0.1951, 0.8283, 0.2205, 0.8283, 0.2468, 0.8106, 0.2468, 0.8106, 0.2205, 0.2893, 0.2128, 0.263, 0.2128, 0.263, 0.1951, 0.2893, 0.1951, 0.1053, 0.2128, 0.07903, 0.2128, 0.07903, 0.1951, 0.1053, 0.1951, 0.8283, 0.1942, 0.8283, 0.2205, 0.8106, 0.2205, 0.8106, 0.1942, 0.3156, 0.2128, 0.2893, 0.2128, 0.2893, 0.1951, 0.3156, 0.1951, 0.5283, 0.7452, 0.5283, 0.8723, 0.5106, 0.8723, 0.5106, 0.7452, 0.1316, 0.2128, 0.1053, 0.2128, 0.1053, 0.1951, 0.1316, 0.1951, 0.8283, 0.1679, 0.8283, 0.1942, 0.8106, 0.1942, 0.8106, 0.1679, 0.7929, 0.0628, 0.7929, 0.08908, 0.7752, 0.08908, 0.7752, 0.0628, 0.4665, 0.8723, 0.4403, 0.8723, 0.4403, 0.7452, 0.4665, 0.7452, 0.1316, 0.1774, 0.1053, 0.1774, 0.1053, 0.1597, 0.1316, 0.1597, 0.7929, 0.08908, 0.7929, 0.1154, 0.7752, 0.1154, 0.7752, 0.08908, 0.1053, 0.1774, 0.07903, 0.1774, 0.07903, 0.1597, 0.1053, 0.1597, 0.7929, 0.1154, 0.7929, 0.1417, 0.7752, 0.1417, 0.7752, 0.1154, 0.07903, 0.1774, 0.05275, 0.1774, 0.05275, 0.1597, 0.07903, 0.1597, 0.263, 0.1774, 0.2368, 0.1774, 0.2368, 0.1597, 0.263, 0.1597, 0.7929, 0.1417, 0.7929, 0.1679, 0.7752, 0.1679, 0.7752, 0.1417, 0.05275, 0.1774, 0.02646, 0.1774, 0.02646, 0.1597, 0.05275, 0.1597, 0.2368, 0.1774, 0.2105, 0.1774, 0.2105, 0.1597, 0.2368, 0.1597, 0.1579, 0.1951, 0.1316, 0.1951, 0.1316, 0.1774, 0.1579, 0.1774, 0.8106, 0.08908, 0.8106, 0.1154, 0.7929, 0.1154, 0.7929, 0.08908, 0.6229, 0.4803, 0.7501, 0.4803, 0.7501, 0.498, 0.6229, 0.498, 0.8106, 0.2731, 0.8106, 0.2994, 0.7929, 0.2994, 0.7929, 0.2731, 0.1842, 0.1951, 0.1579, 0.1951, 0.1579, 0.1774, 0.1842, 0.1774, 0.8106, 0.06279, 0.8106, 0.08908, 0.7929, 0.08908, 0.7929, 0.0628, 0.8106, 0.01022, 0.8106, 0.03651, 0.7929, 0.03651, 0.7929, 0.01022, 0.8106, 0.2468, 0.8106, 0.2731, 0.7929, 0.2731, 0.7929, 0.2468, 0.2105, 0.1951, 0.1842, 0.1951, 0.1842, 0.1774, 0.2105, 0.1774, 0.8106, 0.03651, 0.8106, 0.06279, 0.7929, 0.0628, 0.7929, 0.03651, 0.02646, 0.1951, 0.0001732, 0.1951, 0.0001732, 0.1774, 0.02646, 0.1774, 0.8106, 0.2205, 0.8106, 0.2468, 0.7929, 0.2468, 0.7929, 0.2205, 0.2368, 0.1951, 0.2105, 0.1951, 0.2105, 0.1774, 0.2368, 0.1774, 0.2105, 0.1597, 0.1842, 0.1597, 0.1842, 0.1419, 0.2105, 0.1419, 0.4225, 0.8723, 0.3963, 0.8723, 0.3963, 0.7452, 0.4225, 0.7452, 0.7752, 0.1417, 0.7752, 0.1679, 0.7574, 0.1679, 0.7574, 0.1417, 0.7752, 0.01022, 0.7752, 0.03651, 0.7574, 0.03651, 0.7574, 0.01022, 0.1842, 0.1597, 0.1579, 0.1597, 0.1579, 0.1419, 0.1842, 0.1419, 0.7752, 0.1679, 0.7752, 0.1942, 0.7574, 0.1942, 0.7574, 0.1679, 0.6229, 0.5157, 0.7501, 0.5157, 0.7501, 0.5334, 0.6229, 0.5334, 0.3963, 0.7452, 0.3963, 0.8723, 0.3785, 0.8723, 0.3785, 0.7452, 0.1579, 0.1597, 0.1316, 0.1597, 0.1316, 0.1419, 0.1579, 0.1419, 0.7752, 0.1942, 0.7752, 0.2205, 0.7574, 0.2205, 0.7574, 0.1942, 0.7929, 0.2468, 0.7929, 0.2731, 0.7752, 0.2731, 0.7752, 0.2468, 0.1579, 0.1774, 0.1316, 0.1774, 0.1316, 0.1597, 0.1579, 0.1597, 0.7929, 0.03651, 0.7929, 0.0628, 0.7752, 0.0628, 0.7752, 0.03651, 0.6229, 0.498, 0.7501, 0.498, 0.7501, 0.5157, 0.6229, 0.5157, 0.7929, 0.2205, 0.7929, 0.2468, 0.7752, 0.2468, 0.7752, 0.2205, 0.1842, 0.1774, 0.1579, 0.1774, 0.1579, 0.1597, 0.1842, 0.1597, 0.7929, 0.01022, 0.7929, 0.03651, 0.7752, 0.03651, 0.7752, 0.01022, 0.7929, 0.1942, 0.7929, 0.2205, 0.7752, 0.2205, 0.7752, 0.1942, 0.2105, 0.1774, 0.1842, 0.1774, 0.1842, 0.1597, 0.2105, 0.1597, 0.4403, 0.7452, 0.4403, 0.8723, 0.4225, 0.8723, 0.4225, 0.7452, 0.02646, 0.1774, 0.0001732, 0.1774, 0.0001732, 0.1597, 0.02646, 0.1597, 0.7929, 0.1679, 0.7929, 0.1942, 0.7752, 0.1942, 0.7752, 0.1679, 0.02646, 0.1419, 0.0001732, 0.1419, 0.0001733, 0.1242, 0.02646, 0.1242, 0.3785, 0.8723, 0.3522, 0.8723, 0.3522, 0.7452, 0.3785, 0.7452, 0.2105, 0.1419, 0.1842, 0.1419, 0.1842, 0.1242, 0.2105, 0.1242, 0.7574, 0.08908, 0.7574, 0.1154, 0.7397, 0.1154, 0.7397, 0.08908, 0.7574, 0.01022, 0.7574, 0.03651, 0.7397, 0.03651, 0.7397, 0.01022, 0.1842, 0.1419, 0.1579, 0.1419, 0.1579, 0.1242, 0.1842, 0.1242, 0.7574, 0.1154, 0.7574, 0.1417, 0.7397, 0.1417, 0.7397, 0.1154, 0.6229, 0.5334, 0.7501, 0.5334, 0.7501, 0.5511, 0.6229, 0.5511, 0.1579, 0.1419, 0.1316, 0.1419, 0.1316, 0.1242, 0.1579, 0.1242, 0.02646, 0.1597, 0.0001732, 0.1597, 0.0001732, 0.1419, 0.02646, 0.1419, 0.7752, 0.1154, 0.7752, 0.1417, 0.7574, 0.1417, 0.7574, 0.1154, 0.2368, 0.1597, 0.2105, 0.1597, 0.2105, 0.1419, 0.2368, 0.1419, 0.05275, 0.1597, 0.02646, 0.1597, 0.02646, 0.1419, 0.05275, 0.1419, 0.7752, 0.08908, 0.7752, 0.1154, 0.7574, 0.1154, 0.7574, 0.08908, 0.07903, 0.1597, 0.05275, 0.1597, 0.05275, 0.1419, 0.07903, 0.1419, 0.7752, 0.0628, 0.7752, 0.08908, 0.7574, 0.08908, 0.7574, 0.0628, 0.1053, 0.1597, 0.07903, 0.1597, 0.07903, 0.1419, 0.1053, 0.1419, 0.7752, 0.03651, 0.7752, 0.0628, 0.7574, 0.0628, 0.7574, 0.03651, 0.7752, 0.2205, 0.7752, 0.2468, 0.7574, 0.2468, 0.7574, 0.2205, 0.1316, 0.1597, 0.1053, 0.1597, 0.1053, 0.1419, 0.1316, 0.1419, 0.1579, 0.1242, 0.1316, 0.1242, 0.1316, 0.1065, 0.1579, 0.1065, 0.3345, 0.8723, 0.3082, 0.8723, 0.3082, 0.7452, 0.3345, 0.7452, 0.7397, 0.08908, 0.7397, 0.1154, 0.722, 0.1154, 0.722, 0.08908, 0.1316, 0.1242, 0.1053, 0.1242, 0.1053, 0.1065, 0.1316, 0.1065, 0.7397, 0.1154, 0.7397, 0.1417, 0.722, 0.1417, 0.722, 0.1154, 0.1053, 0.1242, 0.07903, 0.1242, 0.07903, 0.1065, 0.1053, 0.1065, 0.7397, 0.1417, 0.7397, 0.1679, 0.722, 0.1679, 0.722, 0.1417, 0.07903, 0.1242, 0.05275, 0.1242, 0.05275, 0.1065, 0.07903, 0.1065, 0.7574, 0.0628, 0.7574, 0.08908, 0.7397, 0.08908, 0.7397, 0.0628, 0.05275, 0.1419, 0.02646, 0.1419, 0.02646, 0.1242, 0.05275, 0.1242, 0.7574, 0.03651, 0.7574, 0.0628, 0.7397, 0.0628, 0.7397, 0.03651, 0.07903, 0.1419, 0.05275, 0.1419, 0.05275, 0.1242, 0.07903, 0.1242, 0.7574, 0.1942, 0.7574, 0.2205, 0.7397, 0.2205, 0.7397, 0.1942, 0.1053, 0.1419, 0.07903, 0.1419, 0.07903, 0.1242, 0.1053, 0.1242, 0.3522, 0.7452, 0.3522, 0.8723, 0.3345, 0.8723, 0.3345, 0.7452, 0.7574, 0.1679, 0.7574, 0.1942, 0.7397, 0.1942, 0.7397, 0.1679, 0.1316, 0.1419, 0.1053, 0.1419, 0.1053, 0.1242, 0.1316, 0.1242, 0.7574, 0.1417, 0.7574, 0.1679, 0.7397, 0.1679, 0.7397, 0.1417, 0.6229, 0.5689, 0.7501, 0.5689, 0.7501, 0.5866, 0.6229, 0.5866, 0.2905, 0.8723, 0.2642, 0.8723, 0.2642, 0.7452, 0.2905, 0.7452, 0.1579, 0.1065, 0.1316, 0.1065, 0.1316, 0.08878, 0.1579, 0.08878, 0.722, 0.03651, 0.722, 0.0628, 0.7043, 0.0628, 0.7043, 0.03651, 0.1316, 0.1065, 0.1053, 0.1065, 0.1053, 0.08878, 0.1316, 0.08878, 0.722, 0.0628, 0.722, 0.08908, 0.7043, 0.08908, 0.7043, 0.0628, 0.1053, 0.1065, 0.07903, 0.1065, 0.07903, 0.08878, 0.1053, 0.08878, 0.6229, 0.5511, 0.7501, 0.5511, 0.7501, 0.5689, 0.6229, 0.5689, 0.7397, 0.0628, 0.7397, 0.08908, 0.722, 0.08908, 0.722, 0.0628, 0.1842, 0.1242, 0.1579, 0.1242, 0.1579, 0.1065, 0.1842, 0.1065, 0.7397, 0.01022, 0.7397, 0.03651, 0.722, 0.03651, 0.722, 0.01022, 0.7397, 0.03651, 0.7397, 0.0628, 0.722, 0.0628, 0.722, 0.03651, 0.02646, 0.1242, 0.0001733, 0.1242, 0.0001733, 0.1065, 0.02646, 0.1065, 0.05275, 0.1242, 0.02646, 0.1242, 0.02646, 0.1065, 0.05275, 0.1065, 0.3082, 0.7452, 0.3082, 0.8723, 0.2905, 0.8723, 0.2905, 0.7452, 0.7397, 0.1679, 0.7397, 0.1942, 0.722, 0.1942, 0.722, 0.1679, 0.1053, 0.08878, 0.07903, 0.08878, 0.07903, 0.07106, 0.1053, 0.07106, 0.2465, 0.8723, 0.2202, 0.8723, 0.2202, 0.7452, 0.2465, 0.7452, 0.7043, 0.01022, 0.7043, 0.03651, 0.6866, 0.03651, 0.6866, 0.01022, 0.7043, 0.0628, 0.7043, 0.08908, 0.6866, 0.08908, 0.6866, 0.0628, 0.07903, 0.08878, 0.05275, 0.08878, 0.05275, 0.07106, 0.07903, 0.07106, 0.2202, 0.7452, 0.2202, 0.8723, 0.2025, 0.8723, 0.2025, 0.7452, 0.722, 0.01022, 0.722, 0.03651, 0.7043, 0.03651, 0.7043, 0.01022, 0.2642, 0.7452, 0.2642, 0.8723, 0.2465, 0.8723, 0.2465, 0.7452, 0.02646, 0.1065, 0.0001733, 0.1065, 0.0001733, 0.08878, 0.02646, 0.08878, 0.722, 0.1417, 0.722, 0.1679, 0.7043, 0.1679, 0.7043, 0.1417, 0.05275, 0.1065, 0.02646, 0.1065, 0.02646, 0.08878, 0.05275, 0.08878, 0.722, 0.1154, 0.722, 0.1417, 0.7043, 0.1417, 0.7043, 0.1154, 0.07903, 0.1065, 0.05275, 0.1065, 0.05275, 0.08878, 0.07903, 0.08878, 0.722, 0.08908, 0.722, 0.1154, 0.7043, 0.1154, 0.7043, 0.08908, 0.07903, 0.07106, 0.05275, 0.07106, 0.05275, 0.05334, 0.07903, 0.05334, 0.2025, 0.8723, 0.1762, 0.8723, 0.1762, 0.7452, 0.2025, 0.7452, 0.6229, 0.6043, 0.7501, 0.6043, 0.7501, 0.622, 0.6229, 0.622, 0.6866, 0.03651, 0.6866, 0.0628, 0.6688, 0.0628, 0.6688, 0.03651, 0.05275, 0.07106, 0.02646, 0.07106, 0.02646, 0.05334, 0.05275, 0.05334, 0.7043, 0.03651, 0.7043, 0.0628, 0.6866, 0.0628, 0.6866, 0.03651, 0.02646, 0.08878, 0.0001733, 0.08878, 0.0001733, 0.07106, 0.02646, 0.07106, 0.7043, 0.1154, 0.7043, 0.1417, 0.6866, 0.1417, 0.6866, 0.1154, 0.1316, 0.08878, 0.1053, 0.08878, 0.1053, 0.07106, 0.1316, 0.07106, 0.05275, 0.08878, 0.02646, 0.08878, 0.02646, 0.07106, 0.05275, 0.07106, 0.7043, 0.08908, 0.7043, 0.1154, 0.6866, 0.1154, 0.6866, 0.08908, 0.6229, 0.5866, 0.7501, 0.5866, 0.7501, 0.6043, 0.6229, 0.6043, 0.6688, 0.01022, 0.6688, 0.03651, 0.6511, 0.03651, 0.6511, 0.01022, 0.1585, 0.8723, 0.1322, 0.8723, 0.1322, 0.7452, 0.1585, 0.7452, 0.05275, 0.05334, 0.02646, 0.05334, 0.02646, 0.03562, 0.05275, 0.03562, 0.6688, 0.0628, 0.6688, 0.08908, 0.6511, 0.08908, 0.6511, 0.0628, 0.6866, 0.01022, 0.6866, 0.03651, 0.6688, 0.03651, 0.6688, 0.01022, 0.6866, 0.08908, 0.6866, 0.1154, 0.6688, 0.1154, 0.6688, 0.08908, 0.1053, 0.07106, 0.07903, 0.07106, 0.07903, 0.05334, 0.1053, 0.05334, 0.1762, 0.7452, 0.1762, 0.8723, 0.1585, 0.8723, 0.1585, 0.7452, 0.02646, 0.07106, 0.0001733, 0.07106, 0.0001733, 0.05334, 0.02646, 0.05334, 0.6866, 0.0628, 0.6866, 0.08908, 0.6688, 0.08908, 0.6688, 0.0628, 0.6511, 0.01022, 0.6511, 0.03651, 0.6334, 0.03651, 0.6334, 0.01022, 0.1145, 0.8723, 0.08819, 0.8723, 0.08819, 0.7452, 0.1145, 0.7452, 0.05275, 0.03562, 0.02646, 0.03562, 0.02646, 0.01789, 0.05275, 0.01789, 0.1322, 0.7452, 0.1322, 0.8723, 0.1145, 0.8723, 0.1145, 0.7452, 0.6688, 0.03651, 0.6688, 0.0628, 0.6511, 0.0628, 0.6511, 0.03651, 0.07903, 0.05334, 0.05275, 0.05334, 0.05275, 0.03562, 0.07903, 0.03562, 0.02646, 0.05334, 0.0001733, 0.05334, 0.0001734, 0.03562, 0.02646, 0.03562, 0.6229, 0.622, 0.7501, 0.622, 0.7501, 0.6397, 0.6229, 0.6397, 0.02646, 0.01789, 0.0001734, 0.01789, 0.0001734, 0.0001732, 0.02646, 0.0001732, 0.07047, 0.8723, 0.04418, 0.8723, 0.04418, 0.7452, 0.07047, 0.7452, 0.08819, 0.7452, 0.08819, 0.8723, 0.07047, 0.8723, 0.07047, 0.7452, 0.6511, 0.03651, 0.6511, 0.0628, 0.6334, 0.0628, 0.6334, 0.03651, 0.02646, 0.03562, 0.0001734, 0.03562, 0.0001734, 0.01789, 0.02646, 0.01789, 0.6229, 0.6397, 0.7501, 0.6397, 0.7501, 0.6575, 0.6229, 0.6575, 0.02646, 0.8723, 0.0001732, 0.8723, 0.0001735, 0.7452, 0.02646, 0.7452, 0.6229, 0.6575, 0.7501, 0.6575, 0.7501, 0.6752, 0.6229, 0.6752, 0.6334, 0.01022, 0.6334, 0.03651, 0.6157, 0.03651, 0.6157, 0.01022, 0.04418, 0.7452, 0.04418, 0.8723, 0.02646, 0.8723, 0.02646, 0.7452])
me_cube_001.materials.append(mat_material_002)
me_cube_001.use_remesh_preserve_volume = False
me_cube_001.use_remesh_preserve_attributes = False
me_cube_001.use_mirror_vertex_groups = False
me_cube_001.update()

# ---- objects
ob_cube = bpy.data.objects.new('Cube', me_cube_001)

# ---- transforms, parenting, visibility, modifiers, constraints
ob_cube.location = (0.0, 0.0, 2.656)
ob_cube.lineart.crease_threshold = 0.0

# ---- collection membership
col_collection_1.objects.link(ob_cube)

# ---- scene / render settings (as saved in the file)
scene.frame_start = 1; scene.frame_end = 250; scene.frame_set(1)
scene.render.engine = 'CYCLES'
scene.render.resolution_percentage = 50
scene.render.dither_intensity = 0.0
scene.cycles.use_denoising = False
scene.cycles.samples = 128
scene.cycles.sampling_pattern = 'TABULATED_SOBOL'
scene.cycles.use_adaptive_sampling = False
scene.cycles.use_light_tree = False
scene.cycles.blur_glossy = 0.0
scene.cycles.sample_clamp_indirect = 0.0
scene.view_settings.view_transform = 'Standard'
scene.unit_settings.scale_length = 0.0254
bpy.context.view_layer.update()

# ---- added for rendering (the .blend has no active camera and no usable light): camera, sun
cam_auto = bpy.data.cameras.new('AutoCamera')
cam_auto.lens = 50.0
cam_auto.sensor_width = 36.0
cam_auto.clip_end = 3548.77
ob_auto_camera = bpy.data.objects.new('AutoCamera', cam_auto)
scene.collection.objects.link(ob_auto_camera)
ob_auto_camera.location = (202.21, -242.652, 221.567)
ob_auto_camera.rotation_euler = (1.09748, -7.21219e-08, 0.694738)
scene.camera = ob_auto_camera
light_auto_sun = bpy.data.lights.new('AutoSun', 'SUN')
light_auto_sun.energy = 3.0
light_auto_sun.angle = 0.0523599
ob_auto_sun = bpy.data.objects.new('AutoSun', light_auto_sun)
scene.collection.objects.link(ob_auto_sun)
ob_auto_sun.rotation_euler = (0.872665, 0.174533, 0.523599)
bpy.context.view_layer.update()
